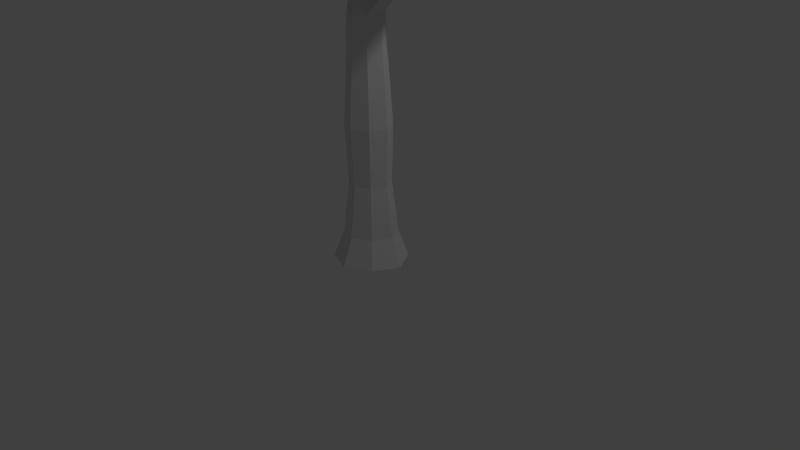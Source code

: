 # Source: tree3.blend  (saved by Blender 2.76.0; exported with 4.5.12 LTS)
import bpy
from mathutils import Matrix  # noqa: F401  (used for matrix-valued properties, if any)

bpy.ops.wm.read_factory_settings(use_empty=True)
scene = bpy.context.scene
scene.name = 'Scene'

# ---- collections
col_collection_1 = bpy.data.collections.new('Collection 1'); scene.collection.children.link(col_collection_1)

# ---- materials (node trees are filled in below, after node groups)
mat_material = bpy.data.materials.new('Material')
mat_material.alpha_threshold = 0.0
mat_material.use_transparent_shadow = False
mat_material.roughness = 0.5
mat_material.line_color = (0.0, 0.0, 0.0, 1.0)

# ---- material node trees

# ---- world
world_world = bpy.data.worlds.new('World'); scene.world = world_world
world_world.color = (0.05088, 0.05088, 0.05088)
world_world.use_sun_shadow = False
world_world.sun_shadow_jitter_overblur = 0.0
world_world.cycles.sampling_method = 'MANUAL'
world_world.cycles.sample_map_resolution = 256

# ---- cameras
cam_camera = bpy.data.cameras.new('Camera')
cam_camera.clip_end = 100.0
cam_camera.lens = 35.0
cam_camera.sensor_width = 32.0
cam_camera.sensor_height = 18.0
cam_camera.ortho_scale = 7.314
cam_camera.dof.focus_distance = 0.0
cam_camera.dof.aperture_fstop = 128.0

# ---- lights
light_lamp = bpy.data.lights.new('Lamp', 'POINT')
light_lamp.transmission_factor = 0.0
light_lamp.cutoff_distance = 30.0
light_lamp.energy = 100.0
light_lamp.shadow_buffer_clip_start = 1.001
light_lamp.shadow_soft_size = 0.1
light_lamp.shadow_maximum_resolution = 0.006
light_lamp.use_absolute_resolution = True
light_lamp.cycles.use_multiple_importance_sampling = False

# ---- meshes
me_cube_003 = bpy.data.meshes.new('Cube.003')
me_cube_003.from_pydata([(-0.8348, -3.464, 0.917), (-0.8348, -3.464, 2.255), (-0.8348, -2.126, 0.917), (-0.8348, -2.126, 2.255), (0.5033, -3.464, 0.917), (0.5033, -3.464, 2.255), (0.5033, -2.126, 0.917), (0.5033, -2.126, 2.255), (-0.9049, -3.534, 1.586), (-0.9049, -2.795, 2.325), (-0.9049, -2.055, 1.586), (-0.9049, -2.795, 0.8469), (-0.1658, -2.055, 2.325), (0.5734, -2.055, 1.586), (-0.1658, -2.055, 0.8469), (0.5734, -2.795, 2.325), (0.5734, -3.534, 1.586), (0.5734, -2.795, 0.8469), (-0.1658, -3.534, 2.325), (-0.1658, -3.534, 0.8469), (-0.1658, -2.795, 2.524), (-0.1658, -2.795, 0.6479), (-0.1658, -3.733, 1.586), (0.7725, -2.795, 1.586), (-0.1658, -1.856, 1.586), (-1.104, -2.795, 1.586), (-0.8881, -3.517, 1.994), (-0.8881, -2.387, 2.308), (-0.8881, -2.072, 1.179), (-0.8881, -3.202, 0.8637), (0.2417, -2.072, 2.308), (0.5566, -2.072, 1.179), (-0.5732, -2.072, 0.8637), (0.5566, -3.202, 2.308), (0.5566, -3.517, 1.179), (0.5566, -2.387, 0.8637), (-0.5732, -3.517, 2.308), (0.2417, -3.517, 0.8637), (-0.8881, -3.517, 1.179), (-0.8881, -3.202, 2.308), (-0.8881, -2.072, 1.994), (-0.8881, -2.387, 0.8637), (-0.5732, -2.072, 2.308), (0.5566, -2.072, 1.994), (0.2417, -2.072, 0.8637), (0.5566, -2.387, 2.308), (0.5566, -3.517, 1.994), (0.5566, -3.202, 0.8637), (0.2417, -3.517, 2.308), (-0.5732, -3.517, 0.8637), (-0.5885, -2.795, 2.482), (0.2569, -2.795, 2.482), (-0.1658, -3.217, 2.482), (-0.1658, -2.372, 2.482), (0.2569, -2.795, 0.6899), (-0.5885, -2.795, 0.6899), (-0.1658, -3.217, 0.6899), (-0.1658, -2.372, 0.6899), (-0.1658, -3.691, 1.163), (-0.1658, -3.691, 2.009), (0.2569, -3.691, 1.586), (-0.5885, -3.691, 1.586), (0.7304, -2.795, 1.163), (0.7304, -2.795, 2.009), (0.7304, -2.372, 1.586), (0.7304, -3.217, 1.586), (-0.1658, -1.898, 1.163), (-0.1658, -1.898, 2.009), (-0.5885, -1.898, 1.586), (0.2569, -1.898, 1.586), (-1.062, -2.795, 1.163), (-1.062, -2.795, 2.009), (-1.062, -3.217, 1.586), (-1.062, -2.372, 1.586), (-1.026, -2.376, 2.004), (-1.026, -3.213, 2.004), (-1.026, -3.213, 1.168), (0.2524, -1.935, 2.004), (-0.5839, -1.935, 2.004), (-0.5839, -1.935, 1.168), (0.6942, -3.213, 2.004), (0.6942, -2.376, 2.004), (0.6942, -2.376, 1.168), (-0.5839, -3.655, 2.004), (0.2524, -3.655, 2.004), (0.2524, -3.655, 1.168), (-0.5839, -2.376, 0.7261), (-0.5839, -3.213, 0.7261), (0.2524, -3.213, 0.7261), (0.2524, -2.376, 2.446), (0.2524, -3.213, 2.446), (-0.5839, -3.213, 2.446), (-0.5839, -2.376, 2.446), (0.2524, -2.376, 0.7261), (-0.5839, -3.655, 1.168), (0.6942, -3.213, 1.168), (0.2524, -1.935, 1.168), (-1.026, -2.376, 1.168), (-2.4, -4.438, -0.9339), (-2.4, -4.438, 0.4043), (-2.4, -3.1, -0.9339), (-2.4, -3.1, 0.4043), (-1.062, -4.438, -0.9339), (-1.062, -4.438, 0.4043), (-1.062, -3.1, -0.9339), (-1.062, -3.1, 0.4043), (-2.47, -4.508, -0.2648), (-2.47, -3.769, 0.4744), (-2.47, -3.029, -0.2648), (-2.47, -3.769, -1.004), (-1.731, -3.029, 0.4744), (-0.9921, -3.029, -0.2648), (-1.731, -3.029, -1.004), (-0.9921, -3.769, 0.4744), (-0.9921, -4.508, -0.2648), (-0.9921, -3.769, -1.004), (-1.731, -4.508, 0.4744), (-1.731, -4.508, -1.004), (-1.731, -3.769, 0.6734), (-1.731, -3.769, -1.203), (-1.731, -4.707, -0.2648), (-0.7931, -3.769, -0.2648), (-1.731, -2.83, -0.2648), (-2.67, -3.769, -0.2648), (-2.454, -4.491, 0.1426), (-2.454, -3.361, 0.4576), (-2.454, -3.046, -0.6723), (-2.454, -4.176, -0.9872), (-1.324, -3.046, 0.4576), (-1.009, -3.046, -0.6723), (-2.139, -3.046, -0.9872), (-1.009, -4.176, 0.4576), (-1.009, -4.491, -0.6723), (-1.009, -3.361, -0.9872), (-2.139, -4.491, 0.4576), (-1.324, -4.491, -0.9872), (-2.454, -4.491, -0.6723), (-2.454, -4.176, 0.4576), (-2.454, -3.046, 0.1426), (-2.454, -3.361, -0.9872), (-2.139, -3.046, 0.4576), (-1.009, -3.046, 0.1426), (-1.324, -3.046, -0.9872), (-1.009, -3.361, 0.4576), (-1.009, -4.491, 0.1426), (-1.009, -4.176, -0.9872), (-1.324, -4.491, 0.4576), (-2.139, -4.491, -0.9872), (-2.154, -3.769, 0.6314), (-1.309, -3.769, 0.6314), (-1.731, -4.191, 0.6314), (-1.731, -3.346, 0.6314), (-1.309, -3.769, -1.161), (-2.154, -3.769, -1.161), (-1.731, -4.191, -1.161), (-1.731, -3.346, -1.161), (-1.731, -4.665, -0.6875), (-1.731, -4.665, 0.1579), (-1.309, -4.665, -0.2648), (-2.154, -4.665, -0.2648), (-0.8351, -3.769, -0.6875), (-0.8351, -3.769, 0.1579), (-0.8351, -3.346, -0.2648), (-0.8351, -4.191, -0.2648), (-1.731, -2.872, -0.6875), (-1.731, -2.872, 0.1579), (-2.154, -2.872, -0.2648), (-1.309, -2.872, -0.2648), (-2.627, -3.769, -0.6875), (-2.627, -3.769, 0.1579), (-2.627, -4.191, -0.2648), (-2.627, -3.346, -0.2648), (-2.591, -3.35, 0.1534), (-2.591, -4.187, 0.1534), (-2.591, -4.187, -0.683), (-1.313, -2.909, 0.1534), (-2.149, -2.909, 0.1534), (-2.149, -2.909, -0.683), (-0.8713, -4.187, 0.1534), (-0.8713, -3.35, 0.1534), (-0.8713, -3.35, -0.683), (-2.149, -4.629, 0.1534), (-1.313, -4.629, 0.1534), (-1.313, -4.629, -0.683), (-2.149, -3.35, -1.125), (-2.149, -4.187, -1.125), (-1.313, -4.187, -1.125), (-1.313, -3.35, 0.5952), (-1.313, -4.187, 0.5952), (-2.149, -4.187, 0.5952), (-2.149, -3.35, 0.5952), (-1.313, -3.35, -1.125), (-2.149, -4.629, -0.683), (-0.8713, -4.187, -0.683), (-1.313, -2.909, -0.683), (-2.591, -3.35, -0.683)], [], [(97, 28, 2, 41), (96, 31, 6, 44), (95, 34, 4, 47), (94, 38, 0, 49), (93, 44, 6, 35), (92, 42, 3, 27), (91, 50, 9, 39), (90, 51, 20, 52), (89, 30, 12, 53), (88, 54, 17, 47), (87, 55, 21, 56), (86, 32, 14, 57), (85, 58, 19, 37), (84, 59, 22, 60), (83, 26, 8, 61), (82, 62, 17, 35), (81, 63, 23, 64), (80, 46, 16, 65), (79, 66, 14, 32), (78, 67, 24, 68), (77, 43, 13, 69), (76, 70, 11, 29), (75, 71, 25, 72), (74, 40, 10, 73), (71, 74, 73, 25), (9, 27, 74, 71), (27, 3, 40, 74), (26, 75, 72, 8), (1, 39, 75, 26), (39, 9, 71, 75), (38, 76, 29, 0), (8, 72, 76, 38), (72, 25, 70, 76), (67, 77, 69, 24), (12, 30, 77, 67), (30, 7, 43, 77), (40, 78, 68, 10), (3, 42, 78, 40), (42, 12, 67, 78), (28, 79, 32, 2), (10, 68, 79, 28), (68, 24, 66, 79), (63, 80, 65, 23), (15, 33, 80, 63), (33, 5, 46, 80), (43, 81, 64, 13), (7, 45, 81, 43), (45, 15, 63, 81), (31, 82, 35, 6), (13, 64, 82, 31), (64, 23, 62, 82), (59, 83, 61, 22), (18, 36, 83, 59), (36, 1, 26, 83), (46, 84, 60, 16), (5, 48, 84, 46), (48, 18, 59, 84), (34, 85, 37, 4), (16, 60, 85, 34), (60, 22, 58, 85), (55, 86, 57, 21), (11, 41, 86, 55), (41, 2, 32, 86), (49, 87, 56, 19), (0, 29, 87, 49), (29, 11, 55, 87), (37, 88, 47, 4), (19, 56, 88, 37), (56, 21, 54, 88), (51, 89, 53, 20), (15, 45, 89, 51), (45, 7, 30, 89), (48, 90, 52, 18), (5, 33, 90, 48), (33, 15, 51, 90), (36, 91, 39, 1), (18, 52, 91, 36), (52, 20, 50, 91), (50, 92, 27, 9), (20, 53, 92, 50), (53, 12, 42, 92), (54, 93, 35, 17), (21, 57, 93, 54), (57, 14, 44, 93), (58, 94, 49, 19), (22, 61, 94, 58), (61, 8, 38, 94), (62, 95, 47, 17), (23, 65, 95, 62), (65, 16, 34, 95), (66, 96, 44, 14), (24, 69, 96, 66), (69, 13, 31, 96), (70, 97, 41, 11), (25, 73, 97, 70), (73, 10, 28, 97), (195, 126, 100, 139), (194, 129, 104, 142), (193, 132, 102, 145), (192, 136, 98, 147), (191, 142, 104, 133), (190, 140, 101, 125), (189, 148, 107, 137), (188, 149, 118, 150), (187, 128, 110, 151), (186, 152, 115, 145), (185, 153, 119, 154), (184, 130, 112, 155), (183, 156, 117, 135), (182, 157, 120, 158), (181, 124, 106, 159), (180, 160, 115, 133), (179, 161, 121, 162), (178, 144, 114, 163), (177, 164, 112, 130), (176, 165, 122, 166), (175, 141, 111, 167), (174, 168, 109, 127), (173, 169, 123, 170), (172, 138, 108, 171), (169, 172, 171, 123), (107, 125, 172, 169), (125, 101, 138, 172), (124, 173, 170, 106), (99, 137, 173, 124), (137, 107, 169, 173), (136, 174, 127, 98), (106, 170, 174, 136), (170, 123, 168, 174), (165, 175, 167, 122), (110, 128, 175, 165), (128, 105, 141, 175), (138, 176, 166, 108), (101, 140, 176, 138), (140, 110, 165, 176), (126, 177, 130, 100), (108, 166, 177, 126), (166, 122, 164, 177), (161, 178, 163, 121), (113, 131, 178, 161), (131, 103, 144, 178), (141, 179, 162, 111), (105, 143, 179, 141), (143, 113, 161, 179), (129, 180, 133, 104), (111, 162, 180, 129), (162, 121, 160, 180), (157, 181, 159, 120), (116, 134, 181, 157), (134, 99, 124, 181), (144, 182, 158, 114), (103, 146, 182, 144), (146, 116, 157, 182), (132, 183, 135, 102), (114, 158, 183, 132), (158, 120, 156, 183), (153, 184, 155, 119), (109, 139, 184, 153), (139, 100, 130, 184), (147, 185, 154, 117), (98, 127, 185, 147), (127, 109, 153, 185), (135, 186, 145, 102), (117, 154, 186, 135), (154, 119, 152, 186), (149, 187, 151, 118), (113, 143, 187, 149), (143, 105, 128, 187), (146, 188, 150, 116), (103, 131, 188, 146), (131, 113, 149, 188), (134, 189, 137, 99), (116, 150, 189, 134), (150, 118, 148, 189), (148, 190, 125, 107), (118, 151, 190, 148), (151, 110, 140, 190), (152, 191, 133, 115), (119, 155, 191, 152), (155, 112, 142, 191), (156, 192, 147, 117), (120, 159, 192, 156), (159, 106, 136, 192), (160, 193, 145, 115), (121, 163, 193, 160), (163, 114, 132, 193), (164, 194, 142, 112), (122, 167, 194, 164), (167, 111, 129, 194), (168, 195, 139, 109), (123, 171, 195, 168), (171, 108, 126, 195)])
me_cube_003.use_remesh_preserve_volume = False
me_cube_003.use_remesh_preserve_attributes = False
me_cube_003.use_mirror_vertex_groups = False
me_cube_003.update()
me_cube_002 = bpy.data.meshes.new('Cube.002')
me_cube_002.from_pydata([(-1.311, -1.532, 4.807), (-1.273, -1.521, 5.725), (-1.898, -0.8217, 4.746), (-2.02, -0.6136, 5.549), (-0.6825, -0.8733, 4.853), (-0.6535, -0.8494, 5.769), (-1.234, -0.2076, 4.844), (-1.238, -0.2168, 5.677), (-1.302, -1.678, 5.126), (-1.657, -1.181, 5.678), (-2.017, -0.6382, 5.026), (-1.621, -1.253, 4.69), (-1.583, -0.3402, 5.573), (-1.178, -0.05224, 5.249), (-1.535, -0.4014, 4.702), (-0.8933, -0.4272, 5.743), (-0.5897, -0.7833, 5.265), (-0.8949, -0.4284, 4.851), (-0.9155, -1.271, 5.849), (-0.9885, -1.327, 4.739), (-1.233, -0.829, 6.028), (-1.299, -0.8864, 4.741), (-0.9188, -1.573, 5.018), (-0.7039, -0.1184, 5.307), (-1.538, 0.01402, 4.887), (-1.664, -1.44, 4.997), (-1.296, -1.636, 5.421), (-1.912, -0.8408, 5.578), (-1.956, -0.7637, 4.847), (-1.443, -1.428, 4.749), (-1.369, -0.284, 5.642), (-1.2, -0.1025, 4.999), (-1.751, -0.6199, 4.722), (-0.7359, -0.6437, 5.777), (-0.6191, -0.8281, 5.015), (-1.09, -0.295, 4.854), (-1.117, -1.432, 5.799), (-0.8037, -1.098, 4.779), (-1.307, -1.62, 4.927), (-1.401, -1.408, 5.756), (-2.07, -0.5581, 5.307), (-1.802, -1.035, 4.7), (-1.851, -0.4563, 5.559), (-1.203, -0.1105, 5.5), (-1.363, -0.2684, 4.753), (-1.09, -0.2957, 5.73), (-0.6091, -0.8186, 5.542), (-0.7511, -0.6558, 4.854), (-0.741, -1.048, 5.848), (-1.173, -1.462, 4.772), (-1.472, -1.005, 5.91), (-1.045, -0.6252, 5.921), (-1.019, -1.04, 6.079), (-1.473, -0.6261, 5.821), (-1.082, -0.6537, 4.771), (-1.486, -1.08, 4.687), (-1.122, -1.119, 4.725), (-1.452, -0.6538, 4.718), (-0.9323, -1.492, 4.831), (-0.9173, -1.481, 5.381), (-0.7182, -1.222, 5.118), (-1.115, -1.667, 5.08), (-0.7641, -0.2268, 5.05), (-0.7641, -0.2268, 5.554), (-0.9371, -0.04334, 5.302), (-0.5912, -0.4104, 5.302), (-1.534, -0.1511, 4.739), (-1.585, -0.09334, 5.231), (-1.848, -0.248, 4.952), (-1.325, 0.009196, 5.046), (-1.662, -1.38, 4.794), (-1.7, -1.338, 5.325), (-1.477, -1.611, 5.067), (-1.915, -1.103, 5.01), (-1.964, -0.9362, 5.297), (-1.467, -1.561, 5.385), (-1.479, -1.545, 4.866), (-1.355, -0.09199, 5.356), (-1.892, -0.2711, 5.259), (-1.792, -0.4117, 4.797), (-0.6393, -0.4941, 5.55), (-0.984, -0.1284, 5.55), (-0.984, -0.1284, 5.047), (-1.113, -1.604, 5.402), (-0.7146, -1.176, 5.483), (-0.7403, -1.198, 4.9), (-1.656, -0.8655, 4.692), (-1.308, -1.285, 4.72), (-0.9203, -0.8816, 4.762), (-1.253, -0.477, 5.814), (-0.8531, -0.8283, 5.982), (-1.225, -1.238, 5.974), (-1.725, -0.7131, 5.696), (-1.255, -0.4672, 4.76), (-1.126, -1.599, 4.883), (-0.6393, -0.4941, 5.047), (-1.349, -0.07669, 4.84), (-1.865, -1.115, 4.804), (1.26, -1.59, 6.25), (0.6555, -1.473, 6.83), (0.7624, -2.027, 5.716), (0.08451, -2.038, 6.086), (0.9197, -0.9244, 5.868), (0.3073, -0.8138, 6.438), (0.4217, -1.331, 5.399), (-0.1211, -1.262, 5.936), (1.142, -1.575, 6.55), (0.4122, -1.778, 6.559), (0.444, -2.085, 5.769), (1.112, -1.843, 5.977), (-0.03124, -1.601, 5.937), (0.06742, -1.222, 5.557), (0.5873, -1.644, 5.424), (0.02228, -0.9739, 6.132), (0.6075, -0.7912, 6.075), (0.6092, -1.054, 5.564), (0.4748, -1.103, 6.758), (1.229, -1.276, 6.084), (0.03014, -1.313, 6.567), (0.9026, -1.494, 5.78), (1.21, -1.222, 6.427), (0.1467, -0.7973, 5.657), (0.2058, -1.572, 5.267), (1.02, -1.88, 6.296), (0.9231, -1.537, 6.71), (0.2241, -1.969, 6.26), (0.6504, -2.063, 5.74), (1.212, -1.7, 6.138), (-0.07761, -1.393, 5.953), (0.2599, -1.271, 5.429), (0.6758, -1.868, 5.573), (0.16, -0.8587, 6.304), (0.7957, -0.8464, 5.944), (0.4929, -1.212, 5.469), (0.576, -1.313, 6.825), (1.089, -1.072, 5.964), (1.237, -1.589, 6.385), (0.5438, -1.571, 6.769), (0.2007, -2.096, 5.893), (0.9404, -1.975, 5.832), (0.006641, -1.861, 5.995), (-0.06561, -1.231, 5.754), (0.4988, -1.464, 5.376), (-0.08349, -1.135, 6.029), (0.4446, -0.7894, 6.274), (0.7723, -0.9559, 5.722), (0.3649, -0.914, 6.616), (1.261, -1.459, 6.186), (0.1797, -1.565, 6.598), (0.004019, -1.123, 6.371), (0.1627, -1.144, 6.747), (0.001347, -1.52, 6.29), (0.7727, -1.262, 5.654), (1.028, -1.696, 5.867), (1.086, -1.369, 5.931), (0.7479, -1.603, 5.605), (1.28, -1.24, 6.254), (0.9135, -1.176, 6.598), (0.9572, -0.9824, 6.267), (1.196, -1.408, 6.522), (0.3739, -0.8899, 5.562), (0.04204, -0.8453, 5.884), (0.06558, -0.9984, 5.594), (0.3503, -0.7368, 5.852), (0.407, -1.605, 5.282), (0.03918, -1.599, 5.556), (0.2769, -1.883, 5.47), (0.1386, -1.365, 5.381), (1.117, -1.888, 6.126), (0.735, -1.87, 6.436), (1.111, -1.729, 6.461), (0.7609, -2.059, 6.07), (0.4606, -2.055, 6.141), (0.8725, -1.684, 6.631), (1.202, -1.739, 6.289), (-0.006708, -1.379, 5.644), (0.08184, -1.899, 5.679), (0.4897, -1.869, 5.482), (0.232, -0.7703, 6.063), (-0.05169, -1.031, 5.807), (0.279, -1.075, 5.486), (0.9452, -1.369, 6.685), (0.6894, -0.9404, 6.469), (1.082, -1.018, 6.11), (0.8637, -1.82, 5.721), (1.163, -1.56, 6.03), (0.9465, -1.149, 5.806), (-0.05172, -1.3, 6.196), (0.1218, -0.9728, 6.552), (0.3225, -1.368, 6.803), (0.09751, -1.772, 6.257), (0.6356, -1.394, 5.516), (1.282, -1.426, 6.35), (0.5627, -0.8148, 5.742), (0.324, -1.417, 5.305), (0.9118, -2.034, 5.949), (1.938, -1.46, 5.064), (1.604, -1.746, 5.787), (1.311, -1.76, 4.574), (0.8383, -2.092, 5.086), (1.417, -0.8102, 5.166), (1.072, -1.099, 5.88), (0.812, -1.109, 4.743), (0.5222, -1.403, 5.39), (1.948, -1.597, 5.356), (1.302, -1.968, 5.497), (1.046, -1.914, 4.69), (1.718, -1.611, 4.767), (0.635, -1.679, 5.204), (0.5408, -1.168, 5.035), (1.001, -1.351, 4.567), (0.7049, -1.191, 5.641), (1.201, -0.8565, 5.497), (1.024, -0.8829, 4.951), (1.378, -1.438, 5.957), (1.816, -1.125, 5.084), (0.9143, -1.661, 5.84), (1.417, -1.28, 4.832), (1.93, -1.221, 5.399), (0.6152, -0.8138, 5.292), (0.584, -1.324, 4.59), (1.762, -1.796, 5.041), (1.807, -1.685, 5.575), (1.029, -2.065, 5.219), (1.221, -1.83, 4.612), (1.859, -1.525, 4.935), (0.5804, -1.514, 5.329), (0.6707, -1.11, 4.847), (1.161, -1.585, 4.557), (0.8886, -1.123, 5.794), (1.326, -0.8038, 5.304), (0.8942, -1.014, 4.835), (1.515, -1.623, 5.883), (1.623, -0.9349, 5.124), (1.97, -1.519, 5.184), (1.487, -1.836, 5.727), (0.8734, -2.036, 4.863), (1.515, -1.714, 4.638), (0.7156, -1.921, 5.118), (0.4983, -1.289, 5.236), (0.8852, -1.197, 4.638), (0.5818, -1.319, 5.514), (1.131, -0.9765, 5.714), (1.227, -0.8174, 5.077), (1.204, -1.243, 5.963), (1.902, -1.319, 5.073), (1.086, -1.856, 5.701), (0.796, -1.423, 5.775), (1.092, -1.55, 6.027), (0.797, -1.74, 5.523), (1.228, -1.06, 4.877), (1.584, -1.46, 4.77), (1.634, -1.183, 4.958), (1.216, -1.346, 4.685), (1.927, -1.148, 5.225), (1.722, -1.325, 5.654), (1.614, -1.011, 5.457), (1.971, -1.425, 5.394), (0.7936, -0.7986, 5.1), (0.6136, -0.9738, 5.49), (0.5342, -0.9866, 5.172), (0.8729, -0.7857, 5.418), (0.7767, -1.307, 4.524), (0.5482, -1.506, 4.868), (0.7567, -1.66, 4.589), (0.549, -1.204, 4.801), (1.785, -1.71, 4.868), (1.557, -1.916, 5.251), (1.898, -1.705, 5.22), (1.452, -1.93, 4.852), (1.205, -2.032, 5.006), (1.743, -1.796, 5.457), (1.914, -1.622, 5.045), (0.5216, -1.36, 5.057), (0.6628, -1.808, 4.816), (0.9547, -1.598, 4.539), (0.8514, -0.9303, 5.614), (0.5139, -1.13, 5.369), (0.6933, -0.9559, 4.98), (1.803, -1.521, 5.626), (1.445, -1.124, 5.728), (1.669, -0.9475, 5.272), (1.387, -1.553, 4.643), (1.76, -1.371, 4.927), (1.437, -0.9758, 5.001), (0.6916, -1.523, 5.565), (0.9619, -1.332, 5.958), (1.28, -1.728, 5.919), (0.8944, -1.923, 5.349), (1.06, -1.156, 4.744), (1.983, -1.35, 5.217), (1.031, -0.7557, 5.225), (0.6932, -1.172, 4.656), (1.54, -1.82, 4.717), (1.859, 0.9355, 4.972), (1.859, 0.4515, 5.769), (1.66, 0.1953, 4.431), (1.6, -0.4385, 4.997), (0.9404, 0.9646, 5.085), (0.9355, 0.4692, 5.872), (0.7573, 0.2439, 4.618), (0.7963, -0.2099, 5.331), (1.98, 0.8453, 5.295), (1.828, 0.03877, 5.449), (1.599, -0.1369, 4.56), (1.827, 0.6425, 4.644), (1.108, -0.3128, 5.126), (0.6125, -0.02561, 4.94), (1.096, 0.2288, 4.424), (0.7494, 0.09536, 5.608), (0.8249, 0.7509, 5.45), (0.7199, 0.5834, 4.847), (1.438, 0.4821, 5.957), (1.49, 1.073, 4.994), (1.293, -0.06588, 5.827), (1.335, 0.6278, 4.716), (1.652, 1.1, 5.341), (0.3691, 0.2905, 5.224), (0.7739, -0.101, 4.449), (2.014, 0.548, 4.947), (1.953, 0.6653, 5.536), (1.714, -0.2597, 5.143), (1.654, 0.07016, 4.473), (1.856, 0.8233, 4.83), (0.9312, -0.2407, 5.264), (0.6574, 0.1244, 4.733), (1.407, 0.1949, 4.413), (0.8239, 0.2981, 5.777), (0.8702, 0.8934, 5.237), (0.7367, 0.3808, 4.719), (1.692, 0.465, 5.875), (1.193, 1.048, 5.038), (1.931, 0.9202, 5.104), (1.851, 0.2883, 5.703), (1.579, -0.3693, 4.751), (1.768, 0.399, 4.503), (1.369, -0.4187, 5.032), (0.6835, -0.1481, 5.162), (0.8834, 0.2422, 4.502), (0.7683, -0.09938, 5.468), (0.875, 0.606, 5.688), (0.8105, 0.8004, 4.986), (1.151, 0.4763, 5.963), (1.715, 1.007, 4.982), (1.58, -0.06214, 5.675), (1.009, 0.005671, 5.755), (1.328, 0.1622, 6.034), (1.275, -0.2208, 5.478), (1.014, 0.6274, 4.766), (1.605, 0.6388, 4.648), (1.408, 0.8792, 4.856), (1.245, 0.4125, 4.554), (1.59, 1.15, 5.15), (1.59, 0.8518, 5.623), (1.25, 0.986, 5.405), (1.853, 0.988, 5.336), (0.4842, 0.4508, 5.011), (0.502, 0.1745, 5.442), (0.4559, 0.09874, 5.091), (0.5303, 0.5265, 5.362), (0.8977, 0.07273, 4.376), (0.9009, -0.2616, 4.755), (1.179, -0.1973, 4.448), (0.649, -0.04496, 4.682), (1.958, 0.6279, 4.755), (1.967, 0.2893, 5.179), (2.035, 0.7265, 5.144), (1.904, 0.1921, 4.739), (1.813, -0.08789, 4.908), (2.0, 0.5318, 5.405), (1.977, 0.7997, 4.951), (0.7597, -0.1795, 4.965), (1.237, -0.3825, 4.698), (1.269, 0.0131, 4.393), (0.636, 0.4049, 5.579), (0.5619, -0.02136, 5.308), (0.5441, 0.254, 4.879), (1.812, 0.7788, 5.592), (1.224, 0.7637, 5.704), (1.237, 1.078, 5.201), (1.541, 0.4073, 4.508), (1.656, 0.8502, 4.821), (1.093, 0.8626, 4.903), (1.018, -0.1535, 5.524), (1.052, 0.2095, 5.958), (1.611, 0.1923, 5.914), (1.499, -0.2707, 5.286), (0.9744, 0.4174, 4.619), (1.798, 1.052, 5.141), (0.6183, 0.6803, 5.15), (0.7255, 0.09882, 4.522), (1.875, 0.3444, 4.589), (1.001, 1.974, 5.168), (1.199, 1.281, 4.577), (0.08623, 1.995, 4.963), (0.01132, 1.376, 4.382), (0.747, 1.299, 5.748), (0.9285, 0.6058, 5.155), (-0.1009, 1.284, 5.521), (0.07637, 0.6831, 4.953), (1.196, 1.806, 4.923), (0.7067, 1.358, 4.416), (-0.07324, 1.767, 4.732), (0.583, 2.092, 5.093), (-0.006955, 0.9994, 4.746), (-0.1247, 0.8857, 5.325), (-0.1095, 1.637, 5.354), (0.4403, 0.5525, 5.104), (0.7991, 0.9075, 5.557), (0.2576, 1.203, 5.705), (1.182, 0.8836, 4.81), (0.9672, 1.757, 5.495), (0.6809, 0.7127, 4.569), (0.4341, 1.712, 5.379), (1.271, 1.633, 5.296), (0.1762, 0.6243, 5.609), (-0.4326, 1.308, 5.328), (0.7873, 1.979, 4.809), (1.224, 1.568, 4.738), (0.2671, 1.404, 4.384), (0.02845, 1.924, 4.867), (0.8339, 2.037, 5.138), (0.06336, 0.8092, 4.866), (-0.1434, 1.103, 5.467), (-0.02179, 1.84, 5.133), (0.7119, 0.5461, 5.14), (0.772, 1.127, 5.695), (0.04717, 1.242, 5.596), (1.213, 1.102, 4.66), (0.8667, 1.523, 5.657), (1.104, 1.927, 5.068), (1.044, 1.273, 4.491), (-0.1107, 1.552, 4.524), (0.3078, 2.078, 5.01), (-0.04009, 1.205, 4.535), (-0.03498, 0.7434, 5.123), (-0.1298, 1.446, 5.476), (0.2276, 0.6035, 5.003), (0.8769, 0.7332, 5.348), (0.5253, 1.232, 5.751), (1.074, 0.6877, 4.99), (0.9998, 1.894, 5.308), (0.6923, 1.008, 4.435), (0.5743, 0.5959, 4.826), (0.9787, 0.6616, 4.636), (0.3454, 0.895, 4.587), (0.3449, 1.466, 5.571), (0.4989, 1.941, 5.234), (0.7182, 1.74, 5.46), (0.1529, 1.701, 5.342), (1.156, 1.738, 5.433), (1.267, 1.324, 5.074), (1.086, 1.289, 5.458), (1.27, 1.736, 5.09), (0.1878, 0.8945, 5.714), (0.2914, 0.5271, 5.372), (-0.003847, 0.7157, 5.464), (0.483, 0.7059, 5.622), (-0.3183, 1.492, 5.391), (-0.2919, 1.133, 5.036), (-0.3436, 1.548, 4.999), (-0.2913, 1.082, 5.372), (0.6946, 2.098, 4.962), (0.7489, 1.711, 4.586), (1.041, 1.91, 4.854), (0.3754, 1.943, 4.702), (0.266, 1.682, 4.514), (1.068, 1.649, 4.659), (0.9422, 2.026, 5.005), (-0.1552, 0.9204, 5.116), (-0.2823, 1.358, 4.753), (-0.2066, 1.708, 5.103), (0.5829, 0.5905, 5.4), (0.09773, 0.6003, 5.242), (-0.005481, 0.9663, 5.582), (1.282, 1.471, 4.89), (1.123, 1.0, 5.225), (1.009, 1.449, 5.596), (0.2312, 1.927, 5.161), (0.7701, 1.92, 5.29), (0.6193, 1.495, 5.637), (0.3223, 0.7137, 4.785), (0.8564, 0.546, 4.873), (1.028, 0.9405, 4.512), (0.2717, 1.16, 4.47), (0.09619, 1.478, 5.5), (1.165, 1.853, 5.233), (0.4797, 0.9565, 5.74), (-0.2713, 1.286, 5.473), (0.3679, 2.072, 4.875), (0.0703, 0.4774, 4.737), (0.02724, 1.013, 5.622), (-0.6887, -0.1856, 5.0), (-0.9396, 0.1165, 5.86), (-0.714, 1.073, 4.443), (-0.771, 1.598, 5.331), (-1.426, 0.4768, 4.738), (-1.441, 0.9275, 5.562), (0.2233, 0.6697, 5.047), (-0.3286, 0.5849, 5.787), (-0.896, -0.1633, 5.343), (-0.2205, 0.08745, 4.793), (-1.277, 0.5398, 5.647), (-1.617, 0.7416, 5.108), (-1.184, 0.117, 4.762), (-1.229, 1.318, 5.438), (-0.834, 1.382, 4.8), (-1.2, 0.8308, 4.559), (-0.2823, 1.415, 5.551), (-0.1795, 0.7427, 4.495), (-0.7638, 1.168, 5.903), (-0.6552, 0.4063, 4.668), (0.08402, 0.9808, 4.731), (-1.576, 1.245, 4.906), (-1.657, 0.1849, 4.948), (-0.01666, 0.2266, 5.118), (0.1665, 0.8336, 5.334), (-0.692, 0.2558, 5.829), (-0.7533, -0.1918, 5.132), (-0.03714, 0.3081, 4.752), (-1.356, 0.7844, 5.599), (-1.552, 0.5873, 4.872), (-0.9247, -0.06887, 4.898), (-0.9972, 1.507, 5.385), (-0.7739, 1.22, 4.568), (-1.338, 0.6302, 4.669), (-0.08579, 1.202, 5.611), (-0.4513, 0.9295, 4.435), (0.1653, 0.5524, 4.853), (-0.09255, 0.8956, 5.723), (-0.9913, -0.06801, 5.649), (-0.4542, -0.101, 4.902), (-1.128, 0.2774, 5.779), (-1.558, 0.8579, 5.369), (-1.347, 0.305, 4.718), (-1.364, 1.107, 5.534), (-0.8015, 1.516, 5.083), (-0.9542, 0.9904, 4.483), (-0.5443, 1.57, 5.456), (-0.01737, 0.5884, 4.628), (-0.5461, 0.8808, 5.916), (-1.002, 1.28, 5.696), (-0.5424, 1.422, 5.836), (-0.9699, 0.8041, 5.83), (-0.9322, 0.6194, 4.581), (-0.4235, 0.2064, 4.717), (-0.4048, 0.5879, 4.555), (-0.9061, 0.2257, 4.73), (-0.0003989, 0.86, 4.555), (-0.03138, 1.174, 5.089), (-0.3275, 1.208, 4.722), (0.2009, 0.8283, 4.9), (-1.442, 1.053, 4.685), (-1.457, 1.328, 5.183), (-1.645, 1.007, 5.029), (-1.255, 1.374, 4.839), (-1.467, 0.1197, 4.799), (-1.544, 0.3338, 5.312), (-1.344, -0.06536, 5.179), (-1.671, 0.4821, 4.988), (-0.07778, 0.1133, 4.917), (-0.1387, 0.3621, 5.462), (0.1618, 0.4607, 5.084), (-0.3795, -0.03833, 5.269), (-0.5726, 0.05739, 5.579), (0.09466, 0.6406, 5.392), (0.09384, 0.345, 4.887), (-1.564, 0.6277, 5.31), (-1.324, 0.05988, 5.507), (-1.159, -0.08324, 4.996), (-1.165, 1.467, 5.109), (-1.554, 1.102, 5.298), (-1.538, 0.8279, 4.803), (0.1195, 1.001, 5.216), (-0.3907, 1.406, 5.08), (-0.3467, 1.065, 4.519), (-0.6537, 0.02609, 4.816), (-0.206, 0.4148, 4.651), (-0.6862, 0.7901, 4.483), (-1.152, 1.006, 5.704), (-0.7881, 1.516, 5.65), (-0.3025, 1.176, 5.843), (-0.8515, 0.4939, 5.844), (-1.13, 0.4289, 4.665), (0.1311, 0.7052, 4.711), (-1.149, 1.194, 4.613), (-1.566, 0.3518, 4.798), (-0.3633, -0.09993, 5.039)], [], [(97, 28, 2, 41), (96, 31, 6, 44), (95, 34, 4, 47), (94, 38, 0, 49), (93, 44, 6, 35), (92, 42, 3, 27), (91, 50, 9, 39), (90, 51, 20, 52), (89, 30, 12, 53), (88, 54, 17, 47), (87, 55, 21, 56), (86, 32, 14, 57), (85, 58, 19, 37), (84, 59, 22, 60), (83, 26, 8, 61), (82, 62, 17, 35), (81, 63, 23, 64), (80, 46, 16, 65), (79, 66, 14, 32), (78, 67, 24, 68), (77, 43, 13, 69), (76, 70, 11, 29), (75, 71, 25, 72), (74, 40, 10, 73), (71, 74, 73, 25), (9, 27, 74, 71), (27, 3, 40, 74), (26, 75, 72, 8), (1, 39, 75, 26), (39, 9, 71, 75), (38, 76, 29, 0), (8, 72, 76, 38), (72, 25, 70, 76), (67, 77, 69, 24), (12, 30, 77, 67), (30, 7, 43, 77), (40, 78, 68, 10), (3, 42, 78, 40), (42, 12, 67, 78), (28, 79, 32, 2), (10, 68, 79, 28), (68, 24, 66, 79), (63, 80, 65, 23), (15, 33, 80, 63), (33, 5, 46, 80), (43, 81, 64, 13), (7, 45, 81, 43), (45, 15, 63, 81), (31, 82, 35, 6), (13, 64, 82, 31), (64, 23, 62, 82), (59, 83, 61, 22), (18, 36, 83, 59), (36, 1, 26, 83), (46, 84, 60, 16), (5, 48, 84, 46), (48, 18, 59, 84), (34, 85, 37, 4), (16, 60, 85, 34), (60, 22, 58, 85), (55, 86, 57, 21), (11, 41, 86, 55), (41, 2, 32, 86), (49, 87, 56, 19), (0, 29, 87, 49), (29, 11, 55, 87), (37, 88, 47, 4), (19, 56, 88, 37), (56, 21, 54, 88), (51, 89, 53, 20), (15, 45, 89, 51), (45, 7, 30, 89), (48, 90, 52, 18), (5, 33, 90, 48), (33, 15, 51, 90), (36, 91, 39, 1), (18, 52, 91, 36), (52, 20, 50, 91), (50, 92, 27, 9), (20, 53, 92, 50), (53, 12, 42, 92), (54, 93, 35, 17), (21, 57, 93, 54), (57, 14, 44, 93), (58, 94, 49, 19), (22, 61, 94, 58), (61, 8, 38, 94), (62, 95, 47, 17), (23, 65, 95, 62), (65, 16, 34, 95), (66, 96, 44, 14), (24, 69, 96, 66), (69, 13, 31, 96), (70, 97, 41, 11), (25, 73, 97, 70), (73, 10, 28, 97), (195, 126, 100, 139), (194, 129, 104, 142), (193, 132, 102, 145), (192, 136, 98, 147), (191, 142, 104, 133), (190, 140, 101, 125), (189, 148, 107, 137), (188, 149, 118, 150), (187, 128, 110, 151), (186, 152, 115, 145), (185, 153, 119, 154), (184, 130, 112, 155), (183, 156, 117, 135), (182, 157, 120, 158), (181, 124, 106, 159), (180, 160, 115, 133), (179, 161, 121, 162), (178, 144, 114, 163), (177, 164, 112, 130), (176, 165, 122, 166), (175, 141, 111, 167), (174, 168, 109, 127), (173, 169, 123, 170), (172, 138, 108, 171), (169, 172, 171, 123), (107, 125, 172, 169), (125, 101, 138, 172), (124, 173, 170, 106), (99, 137, 173, 124), (137, 107, 169, 173), (136, 174, 127, 98), (106, 170, 174, 136), (170, 123, 168, 174), (165, 175, 167, 122), (110, 128, 175, 165), (128, 105, 141, 175), (138, 176, 166, 108), (101, 140, 176, 138), (140, 110, 165, 176), (126, 177, 130, 100), (108, 166, 177, 126), (166, 122, 164, 177), (161, 178, 163, 121), (113, 131, 178, 161), (131, 103, 144, 178), (141, 179, 162, 111), (105, 143, 179, 141), (143, 113, 161, 179), (129, 180, 133, 104), (111, 162, 180, 129), (162, 121, 160, 180), (157, 181, 159, 120), (116, 134, 181, 157), (134, 99, 124, 181), (144, 182, 158, 114), (103, 146, 182, 144), (146, 116, 157, 182), (132, 183, 135, 102), (114, 158, 183, 132), (158, 120, 156, 183), (153, 184, 155, 119), (109, 139, 184, 153), (139, 100, 130, 184), (147, 185, 154, 117), (98, 127, 185, 147), (127, 109, 153, 185), (135, 186, 145, 102), (117, 154, 186, 135), (154, 119, 152, 186), (149, 187, 151, 118), (113, 143, 187, 149), (143, 105, 128, 187), (146, 188, 150, 116), (103, 131, 188, 146), (131, 113, 149, 188), (134, 189, 137, 99), (116, 150, 189, 134), (150, 118, 148, 189), (148, 190, 125, 107), (118, 151, 190, 148), (151, 110, 140, 190), (152, 191, 133, 115), (119, 155, 191, 152), (155, 112, 142, 191), (156, 192, 147, 117), (120, 159, 192, 156), (159, 106, 136, 192), (160, 193, 145, 115), (121, 163, 193, 160), (163, 114, 132, 193), (164, 194, 142, 112), (122, 167, 194, 164), (167, 111, 129, 194), (168, 195, 139, 109), (123, 171, 195, 168), (171, 108, 126, 195), (293, 224, 198, 237), (292, 227, 202, 240), (291, 230, 200, 243), (290, 234, 196, 245), (289, 240, 202, 231), (288, 238, 199, 223), (287, 246, 205, 235), (286, 247, 216, 248), (285, 226, 208, 249), (284, 250, 213, 243), (283, 251, 217, 252), (282, 228, 210, 253), (281, 254, 215, 233), (280, 255, 218, 256), (279, 222, 204, 257), (278, 258, 213, 231), (277, 259, 219, 260), (276, 242, 212, 261), (275, 262, 210, 228), (274, 263, 220, 264), (273, 239, 209, 265), (272, 266, 207, 225), (271, 267, 221, 268), (270, 236, 206, 269), (267, 270, 269, 221), (205, 223, 270, 267), (223, 199, 236, 270), (222, 271, 268, 204), (197, 235, 271, 222), (235, 205, 267, 271), (234, 272, 225, 196), (204, 268, 272, 234), (268, 221, 266, 272), (263, 273, 265, 220), (208, 226, 273, 263), (226, 203, 239, 273), (236, 274, 264, 206), (199, 238, 274, 236), (238, 208, 263, 274), (224, 275, 228, 198), (206, 264, 275, 224), (264, 220, 262, 275), (259, 276, 261, 219), (211, 229, 276, 259), (229, 201, 242, 276), (239, 277, 260, 209), (203, 241, 277, 239), (241, 211, 259, 277), (227, 278, 231, 202), (209, 260, 278, 227), (260, 219, 258, 278), (255, 279, 257, 218), (214, 232, 279, 255), (232, 197, 222, 279), (242, 280, 256, 212), (201, 244, 280, 242), (244, 214, 255, 280), (230, 281, 233, 200), (212, 256, 281, 230), (256, 218, 254, 281), (251, 282, 253, 217), (207, 237, 282, 251), (237, 198, 228, 282), (245, 283, 252, 215), (196, 225, 283, 245), (225, 207, 251, 283), (233, 284, 243, 200), (215, 252, 284, 233), (252, 217, 250, 284), (247, 285, 249, 216), (211, 241, 285, 247), (241, 203, 226, 285), (244, 286, 248, 214), (201, 229, 286, 244), (229, 211, 247, 286), (232, 287, 235, 197), (214, 248, 287, 232), (248, 216, 246, 287), (246, 288, 223, 205), (216, 249, 288, 246), (249, 208, 238, 288), (250, 289, 231, 213), (217, 253, 289, 250), (253, 210, 240, 289), (254, 290, 245, 215), (218, 257, 290, 254), (257, 204, 234, 290), (258, 291, 243, 213), (219, 261, 291, 258), (261, 212, 230, 291), (262, 292, 240, 210), (220, 265, 292, 262), (265, 209, 227, 292), (266, 293, 237, 207), (221, 269, 293, 266), (269, 206, 224, 293), (391, 322, 296, 335), (390, 325, 300, 338), (389, 328, 298, 341), (388, 332, 294, 343), (387, 338, 300, 329), (386, 336, 297, 321), (385, 344, 303, 333), (384, 345, 314, 346), (383, 324, 306, 347), (382, 348, 311, 341), (381, 349, 315, 350), (380, 326, 308, 351), (379, 352, 313, 331), (378, 353, 316, 354), (377, 320, 302, 355), (376, 356, 311, 329), (375, 357, 317, 358), (374, 340, 310, 359), (373, 360, 308, 326), (372, 361, 318, 362), (371, 337, 307, 363), (370, 364, 305, 323), (369, 365, 319, 366), (368, 334, 304, 367), (365, 368, 367, 319), (303, 321, 368, 365), (321, 297, 334, 368), (320, 369, 366, 302), (295, 333, 369, 320), (333, 303, 365, 369), (332, 370, 323, 294), (302, 366, 370, 332), (366, 319, 364, 370), (361, 371, 363, 318), (306, 324, 371, 361), (324, 301, 337, 371), (334, 372, 362, 304), (297, 336, 372, 334), (336, 306, 361, 372), (322, 373, 326, 296), (304, 362, 373, 322), (362, 318, 360, 373), (357, 374, 359, 317), (309, 327, 374, 357), (327, 299, 340, 374), (337, 375, 358, 307), (301, 339, 375, 337), (339, 309, 357, 375), (325, 376, 329, 300), (307, 358, 376, 325), (358, 317, 356, 376), (353, 377, 355, 316), (312, 330, 377, 353), (330, 295, 320, 377), (340, 378, 354, 310), (299, 342, 378, 340), (342, 312, 353, 378), (328, 379, 331, 298), (310, 354, 379, 328), (354, 316, 352, 379), (349, 380, 351, 315), (305, 335, 380, 349), (335, 296, 326, 380), (343, 381, 350, 313), (294, 323, 381, 343), (323, 305, 349, 381), (331, 382, 341, 298), (313, 350, 382, 331), (350, 315, 348, 382), (345, 383, 347, 314), (309, 339, 383, 345), (339, 301, 324, 383), (342, 384, 346, 312), (299, 327, 384, 342), (327, 309, 345, 384), (330, 385, 333, 295), (312, 346, 385, 330), (346, 314, 344, 385), (344, 386, 321, 303), (314, 347, 386, 344), (347, 306, 336, 386), (348, 387, 329, 311), (315, 351, 387, 348), (351, 308, 338, 387), (352, 388, 343, 313), (316, 355, 388, 352), (355, 302, 332, 388), (356, 389, 341, 311), (317, 359, 389, 356), (359, 310, 328, 389), (360, 390, 338, 308), (318, 363, 390, 360), (363, 307, 325, 390), (364, 391, 335, 305), (319, 367, 391, 364), (367, 304, 322, 391), (489, 420, 394, 433), (488, 423, 398, 436), (487, 426, 396, 439), (486, 430, 392, 441), (485, 436, 398, 427), (484, 434, 395, 419), (483, 442, 401, 431), (482, 443, 412, 444), (481, 422, 404, 445), (480, 446, 409, 439), (479, 447, 413, 448), (478, 424, 406, 449), (477, 450, 411, 429), (476, 451, 414, 452), (475, 418, 400, 453), (474, 454, 409, 427), (473, 455, 415, 456), (472, 438, 408, 457), (471, 458, 406, 424), (470, 459, 416, 460), (469, 435, 405, 461), (468, 462, 403, 421), (467, 463, 417, 464), (466, 432, 402, 465), (463, 466, 465, 417), (401, 419, 466, 463), (419, 395, 432, 466), (418, 467, 464, 400), (393, 431, 467, 418), (431, 401, 463, 467), (430, 468, 421, 392), (400, 464, 468, 430), (464, 417, 462, 468), (459, 469, 461, 416), (404, 422, 469, 459), (422, 399, 435, 469), (432, 470, 460, 402), (395, 434, 470, 432), (434, 404, 459, 470), (420, 471, 424, 394), (402, 460, 471, 420), (460, 416, 458, 471), (455, 472, 457, 415), (407, 425, 472, 455), (425, 397, 438, 472), (435, 473, 456, 405), (399, 437, 473, 435), (437, 407, 455, 473), (423, 474, 427, 398), (405, 456, 474, 423), (456, 415, 454, 474), (451, 475, 453, 414), (410, 428, 475, 451), (428, 393, 418, 475), (438, 476, 452, 408), (397, 440, 476, 438), (440, 410, 451, 476), (426, 477, 429, 396), (408, 452, 477, 426), (452, 414, 450, 477), (447, 478, 449, 413), (403, 433, 478, 447), (433, 394, 424, 478), (441, 479, 448, 411), (392, 421, 479, 441), (421, 403, 447, 479), (429, 480, 439, 396), (411, 448, 480, 429), (448, 413, 446, 480), (443, 481, 445, 412), (407, 437, 481, 443), (437, 399, 422, 481), (440, 482, 444, 410), (397, 425, 482, 440), (425, 407, 443, 482), (428, 483, 431, 393), (410, 444, 483, 428), (444, 412, 442, 483), (442, 484, 419, 401), (412, 445, 484, 442), (445, 404, 434, 484), (446, 485, 427, 409), (413, 449, 485, 446), (449, 406, 436, 485), (450, 486, 441, 411), (414, 453, 486, 450), (453, 400, 430, 486), (454, 487, 439, 409), (415, 457, 487, 454), (457, 408, 426, 487), (458, 488, 436, 406), (416, 461, 488, 458), (461, 405, 423, 488), (462, 489, 433, 403), (417, 465, 489, 462), (465, 402, 420, 489), (587, 518, 492, 531), (586, 521, 496, 534), (585, 524, 494, 537), (584, 528, 490, 539), (583, 534, 496, 525), (582, 532, 493, 517), (581, 540, 499, 529), (580, 541, 510, 542), (579, 520, 502, 543), (578, 544, 507, 537), (577, 545, 511, 546), (576, 522, 504, 547), (575, 548, 509, 527), (574, 549, 512, 550), (573, 516, 498, 551), (572, 552, 507, 525), (571, 553, 513, 554), (570, 536, 506, 555), (569, 556, 504, 522), (568, 557, 514, 558), (567, 533, 503, 559), (566, 560, 501, 519), (565, 561, 515, 562), (564, 530, 500, 563), (561, 564, 563, 515), (499, 517, 564, 561), (517, 493, 530, 564), (516, 565, 562, 498), (491, 529, 565, 516), (529, 499, 561, 565), (528, 566, 519, 490), (498, 562, 566, 528), (562, 515, 560, 566), (557, 567, 559, 514), (502, 520, 567, 557), (520, 497, 533, 567), (530, 568, 558, 500), (493, 532, 568, 530), (532, 502, 557, 568), (518, 569, 522, 492), (500, 558, 569, 518), (558, 514, 556, 569), (553, 570, 555, 513), (505, 523, 570, 553), (523, 495, 536, 570), (533, 571, 554, 503), (497, 535, 571, 533), (535, 505, 553, 571), (521, 572, 525, 496), (503, 554, 572, 521), (554, 513, 552, 572), (549, 573, 551, 512), (508, 526, 573, 549), (526, 491, 516, 573), (536, 574, 550, 506), (495, 538, 574, 536), (538, 508, 549, 574), (524, 575, 527, 494), (506, 550, 575, 524), (550, 512, 548, 575), (545, 576, 547, 511), (501, 531, 576, 545), (531, 492, 522, 576), (539, 577, 546, 509), (490, 519, 577, 539), (519, 501, 545, 577), (527, 578, 537, 494), (509, 546, 578, 527), (546, 511, 544, 578), (541, 579, 543, 510), (505, 535, 579, 541), (535, 497, 520, 579), (538, 580, 542, 508), (495, 523, 580, 538), (523, 505, 541, 580), (526, 581, 529, 491), (508, 542, 581, 526), (542, 510, 540, 581), (540, 582, 517, 499), (510, 543, 582, 540), (543, 502, 532, 582), (544, 583, 525, 507), (511, 547, 583, 544), (547, 504, 534, 583), (548, 584, 539, 509), (512, 551, 584, 548), (551, 498, 528, 584), (552, 585, 537, 507), (513, 555, 585, 552), (555, 506, 524, 585), (556, 586, 534, 504), (514, 559, 586, 556), (559, 503, 521, 586), (560, 587, 531, 501), (515, 563, 587, 560), (563, 500, 518, 587)])
me_cube_002.use_remesh_preserve_volume = False
me_cube_002.use_remesh_preserve_attributes = False
me_cube_002.use_mirror_vertex_groups = False
me_cube_002.update()
me_cube_001 = bpy.data.meshes.new('Cube.001')
me_cube_001.from_pydata([(-2.35, -0.07222, 3.676), (-2.306, -0.09493, 4.844), (-2.274, 1.098, 3.598), (-2.205, 1.397, 4.62), (-1.193, -0.01016, 3.735), (-1.146, -0.01333, 4.899), (-1.123, 1.088, 3.723), (-1.134, 1.082, 4.783), (-2.469, -0.2139, 4.082), (-2.365, 0.5553, 4.784), (-2.224, 1.372, 3.955), (-2.394, 0.4581, 3.527), (-1.562, 1.269, 4.65), (-0.9352, 1.182, 4.238), (-1.571, 1.171, 3.542), (-0.9992, 0.5869, 4.866), (-1.029, -0.007863, 4.259), (-1.002, 0.5872, 3.732), (-1.756, -0.1748, 5.002), (-1.873, -0.1636, 3.59), (-1.664, 0.5112, 5.23), (-1.775, 0.5154, 3.591), (-2.023, -0.4521, 3.944), (-0.5543, 0.7075, 4.312), (-1.211, 1.558, 3.778), (-2.596, 0.3219, 3.918), (-2.426, -0.1807, 4.457), (-2.303, 1.093, 4.658), (-2.277, 1.202, 3.726), (-2.381, 0.1401, 3.602), (-1.315, 1.134, 4.739), (-0.9994, 1.155, 3.92), (-1.962, 1.157, 3.568), (-1.042, 0.249, 4.91), (-1.095, -0.02367, 3.94), (-1.066, 0.8811, 3.736), (-2.083, -0.1489, 4.938), (-1.501, -0.1121, 3.64), (-2.424, -0.1568, 3.828), (-2.326, 0.1218, 4.883), (-2.203, 1.492, 4.313), (-2.371, 0.8179, 3.54), (-1.911, 1.395, 4.633), (-1.009, 1.15, 4.558), (-1.295, 1.143, 3.607), (-1.067, 0.8807, 4.851), (-1.078, -0.02358, 4.611), (-1.067, 0.2512, 3.736), (-1.4, -0.1208, 5.0), (-2.161, -0.1266, 3.631), (-2.04, 0.5566, 5.079), (-1.312, 0.5359, 5.093), (-1.65, 0.129, 5.295), (-1.709, 0.9086, 4.966), (-1.371, 0.5415, 3.63), (-2.118, 0.5001, 3.524), (-1.815, 0.1464, 3.571), (-1.714, 0.8648, 3.562), (-1.965, -0.3654, 3.706), (-1.941, -0.3677, 4.407), (-1.531, -0.3018, 4.072), (-2.287, -0.3678, 4.024), (-0.7047, 0.6596, 3.985), (-0.7047, 0.6596, 4.627), (-0.7047, 0.9805, 4.306), (-0.7047, 0.3388, 4.306), (-1.352, 1.402, 3.589), (-1.348, 1.5, 4.215), (-1.726, 1.586, 3.86), (-1.018, 1.367, 3.98), (-2.543, 0.3758, 3.66), (-2.541, 0.4476, 4.335), (-2.573, 0.0001528, 4.007), (-2.535, 0.8531, 3.934), (-2.435, 1.05, 4.299), (-2.519, 0.03755, 4.411), (-2.517, 0.06251, 3.751), (-1.134, 1.3, 4.374), (-1.788, 1.603, 4.251), (-1.818, 1.386, 3.664), (-0.8224, 0.3032, 4.621), (-0.8224, 0.9426, 4.621), (-0.8224, 0.9426, 3.981), (-2.23, -0.3111, 4.433), (-1.487, -0.2625, 4.535), (-1.53, -0.26, 3.794), (-2.088, 0.847, 3.53), (-2.131, 0.1546, 3.565), (-1.421, 0.1896, 3.619), (-1.376, 0.8547, 4.957), (-1.312, 0.1804, 5.171), (-2.014, 0.1252, 5.161), (-2.019, 1.048, 4.807), (-1.369, 0.8658, 3.616), (-2.237, -0.2954, 3.772), (-0.8224, 0.3032, 3.981), (-1.115, 1.309, 3.718), (-2.499, 0.7982, 3.673), (-0.02047, -2.369, 5.512), (-0.4782, -1.734, 6.25), (-0.8627, -2.34, 4.832), (-1.499, -1.758, 5.303), (0.2456, -1.456, 5.026), (-0.2249, -0.8189, 5.751), (-0.5703, -1.398, 4.429), (-1.013, -0.8599, 5.113), (-0.1163, -2.252, 5.894), (-0.9691, -1.803, 5.905), (-1.207, -2.115, 4.9), (-0.3775, -2.474, 5.165), (-1.226, -1.253, 5.114), (-0.8035, -0.9878, 4.63), (-0.69, -1.832, 4.461), (-0.6285, -0.7184, 5.361), (0.07276, -1.06, 5.29), (-0.1553, -1.305, 4.639), (-0.3224, -1.233, 6.158), (0.2253, -2.051, 5.301), (-0.917, -1.039, 5.915), (-0.2675, -1.969, 4.914), (0.2543, -1.985, 5.738), (-0.3592, -0.6636, 4.757), (-0.9801, -1.432, 4.261), (-0.4959, -2.428, 5.57), (-0.2859, -2.026, 6.098), (-1.31, -1.816, 5.524), (-0.9973, -2.275, 4.863), (-0.1613, -2.429, 5.369), (-1.087, -1.02, 5.135), (-0.6682, -1.201, 4.468), (-0.804, -2.117, 4.651), (-0.4004, -0.7319, 5.58), (0.1989, -1.275, 5.122), (-0.4008, -1.35, 4.518), (-0.4114, -1.515, 6.243), (0.2733, -1.741, 5.149), (-0.04074, -2.348, 5.683), (-0.6668, -1.726, 6.173), (-1.443, -1.913, 5.057), (-0.6521, -2.447, 4.98), (-1.417, -1.526, 5.188), (-0.9343, -0.8798, 4.881), (-0.6152, -1.588, 4.399), (-0.867, -0.7752, 5.23), (-0.07638, -0.9161, 5.543), (0.08167, -1.356, 4.84), (-0.259, -0.9619, 5.978), (0.09521, -2.249, 5.431), (-0.9983, -1.403, 5.955), (-0.7759, -0.8409, 5.665), (-0.6467, -0.9981, 6.145), (-1.124, -1.206, 5.563), (-0.1854, -1.64, 4.753), (-0.3277, -2.265, 5.024), (0.01221, -2.013, 5.106), (-0.5054, -1.934, 4.691), (0.3042, -2.062, 5.517), (0.02036, -1.683, 5.955), (0.2298, -1.542, 5.533), (0.07923, -2.145, 5.858), (-0.2297, -0.9475, 4.637), (-0.498, -0.6166, 5.046), (-0.6098, -0.7789, 4.678), (-0.1178, -0.7851, 5.005), (-0.8226, -1.638, 4.28), (-1.158, -1.312, 4.629), (-1.186, -1.782, 4.519), (-0.8619, -1.182, 4.406), (-0.4134, -2.52, 5.355), (-0.7504, -2.17, 5.749), (-0.2793, -2.368, 5.781), (-0.892, -2.368, 5.283), (-1.166, -2.102, 5.373), (-0.4613, -2.118, 5.997), (-0.2037, -2.457, 5.562), (-1.009, -1.069, 4.741), (-1.381, -1.627, 4.786), (-0.9774, -1.956, 4.534), (-0.2566, -0.7129, 5.274), (-0.7468, -0.7067, 4.948), (-0.4795, -1.036, 4.54), (-0.1185, -1.889, 6.066), (0.01841, -1.27, 5.791), (0.3141, -1.685, 5.334), (-0.5876, -2.236, 4.839), (-0.0839, -2.257, 5.232), (0.07445, -1.687, 4.947), (-0.9819, -0.9561, 5.443), (-0.5354, -0.8042, 5.896), (-0.6942, -1.345, 6.216), (-1.255, -1.523, 5.521), (-0.4276, -1.643, 4.578), (0.1434, -2.236, 5.639), (0.01073, -1.043, 4.866), (-0.7361, -1.392, 4.309), (-0.7297, -2.476, 5.129), (0.7208, -2.841, 4.003), (0.1629, -2.814, 4.923), (-0.1214, -2.571, 3.379), (-0.8487, -2.466, 4.031), (0.8055, -1.784, 4.133), (0.2346, -1.75, 5.041), (-0.01507, -1.533, 3.595), (-0.5404, -1.552, 4.417), (0.61, -2.976, 4.375), (-0.3112, -2.756, 4.554), (-0.501, -2.482, 3.527), (0.3848, -2.788, 3.625), (-0.6764, -1.906, 4.181), (-0.3177, -1.351, 3.966), (-0.05143, -1.922, 3.37), (-0.1859, -1.515, 4.737), (0.5656, -1.639, 4.554), (0.3783, -1.508, 3.859), (0.2215, -2.331, 5.139), (0.9, -2.424, 4.028), (-0.402, -2.133, 4.99), (0.3953, -2.219, 3.708), (0.9223, -2.612, 4.429), (0.06023, -1.088, 4.293), (-0.4136, -1.532, 3.399), (0.2655, -2.998, 3.974), (0.4041, -2.935, 4.653), (-0.6489, -2.607, 4.2), (-0.2653, -2.557, 3.427), (0.5916, -2.832, 3.839), (-0.5834, -1.706, 4.34), (-0.1472, -1.411, 3.727), (-0.1078, -2.278, 3.358), (0.04371, -1.612, 4.932), (0.7273, -1.699, 4.308), (0.1438, -1.516, 3.711), (0.1878, -2.622, 5.045), (0.8874, -2.079, 4.079), (0.6992, -2.923, 4.155), (-0.02479, -2.795, 4.846), (-0.7677, -2.445, 3.747), (0.1074, -2.706, 3.461), (-0.813, -2.2, 4.072), (-0.4629, -1.426, 4.222), (-0.02406, -1.678, 3.461), (-0.4114, -1.526, 4.575), (0.3958, -1.688, 4.829), (0.6234, -1.625, 4.019), (0.2309, -2.0, 5.147), (0.8109, -2.678, 4.014), (-0.4137, -2.463, 4.814), (-0.3037, -1.809, 4.907), (-0.141, -2.185, 5.228), (-0.5797, -2.104, 4.587), (0.4127, -1.85, 3.765), (0.3929, -2.532, 3.629), (0.681, -2.318, 3.868), (0.1521, -2.104, 3.521), (0.9827, -2.542, 4.208), (0.6393, -2.527, 4.754), (0.813, -2.141, 4.503), (0.7817, -2.837, 4.423), (0.2386, -1.229, 4.048), (-0.08092, -1.234, 4.545), (-0.1656, -1.177, 4.14), (0.3234, -1.287, 4.453), (-0.2202, -1.685, 3.315), (-0.6058, -1.67, 3.753), (-0.5472, -1.994, 3.399), (-0.342, -1.392, 3.668), (0.3606, -2.938, 3.753), (-0.03019, -2.93, 4.241), (0.47, -3.033, 4.202), (-0.1388, -2.852, 3.733), (-0.4564, -2.731, 3.929), (0.2475, -2.981, 4.502), (0.5577, -2.969, 3.979), (-0.5033, -1.512, 3.994), (-0.7638, -2.05, 3.687), (-0.3097, -2.11, 3.335), (0.1773, -1.402, 4.703), (-0.31, -1.292, 4.391), (0.00845, -1.287, 3.896), (0.5427, -2.778, 4.718), (0.5581, -2.099, 4.847), (0.9197, -2.131, 4.267), (0.1296, -2.446, 3.467), (0.6338, -2.603, 3.828), (0.6793, -1.954, 3.923), (-0.4878, -1.811, 4.64), (-0.07119, -1.87, 5.14), (-0.1221, -2.514, 5.09), (-0.6496, -2.359, 4.365), (0.1728, -1.792, 3.596), (0.8587, -2.778, 4.198), (0.4957, -1.397, 4.208), (-0.1806, -1.488, 3.484), (0.03856, -2.826, 3.561), (2.738, -0.5531, 3.886), (2.316, -1.001, 4.9), (1.909, -1.065, 3.198), (1.299, -1.6, 3.917), (1.913, 0.2752, 4.029), (1.476, -0.1792, 5.031), (1.115, -0.2323, 3.436), (0.755, -0.6865, 4.343), (2.772, -0.7428, 4.296), (1.928, -1.357, 4.493), (1.562, -1.32, 3.361), (2.454, -0.7971, 3.469), (0.9538, -1.054, 4.082), (0.7456, -0.3555, 3.846), (1.415, -0.542, 3.188), (0.9779, -0.3629, 4.696), (1.62, 0.1782, 4.494), (1.376, 0.1147, 3.727), (1.953, -0.6062, 5.139), (2.517, -0.1042, 3.914), (1.341, -0.9867, 4.974), (1.984, -0.3806, 3.561), (2.691, -0.2201, 4.355), (0.796, 0.1497, 4.206), (0.8292, -0.5661, 3.22), (2.544, -1.047, 3.854), (2.59, -0.8857, 4.603), (1.561, -1.533, 4.103), (1.794, -1.176, 3.251), (2.638, -0.655, 3.705), (0.853, -0.8327, 4.257), (0.9182, -0.2557, 3.581), (1.673, -0.8443, 3.174), (1.224, -0.2402, 4.91), (1.786, 0.2705, 4.223), (1.215, -0.08761, 3.564), (2.173, -0.8431, 5.035), (2.22, 0.1323, 3.97), (2.792, -0.6301, 4.054), (2.166, -1.145, 4.815), (1.34, -1.517, 3.604), (2.186, -0.9708, 3.289), (1.103, -1.379, 3.962), (0.7045, -0.5308, 4.128), (1.23, -0.3439, 3.288), (0.8255, -0.5598, 4.517), (1.54, 0.0003229, 4.797), (1.65, 0.2365, 3.904), (1.683, -0.3609, 5.147), (2.667, -0.3614, 3.898), (1.609, -1.233, 4.78), (1.14, -0.6724, 4.883), (1.572, -0.8057, 5.237), (1.189, -1.115, 4.53), (1.687, -0.1011, 3.623), (2.244, -0.6064, 3.474), (2.272, -0.212, 3.738), (1.714, -0.502, 3.354), (2.676, -0.1199, 4.112), (2.417, -0.3964, 4.714), (2.218, 0.02515, 4.437), (2.779, -0.4994, 4.349), (1.043, 0.1977, 3.936), (0.8179, -0.07376, 4.484), (0.7091, -0.1036, 4.037), (1.151, 0.2275, 4.383), (1.095, -0.5133, 3.128), (0.8067, -0.8257, 3.61), (1.121, -1.009, 3.22), (0.7625, -0.4052, 3.517), (2.562, -0.9247, 3.61), (2.275, -1.246, 4.149), (2.719, -0.9008, 4.105), (2.132, -1.281, 3.589), (1.802, -1.461, 3.805), (2.517, -1.05, 4.436), (2.729, -0.7817, 3.859), (0.7476, -0.6264, 3.876), (1.012, -1.231, 3.538), (1.388, -0.8929, 3.149), (1.143, 0.02265, 4.658), (0.7024, -0.3073, 4.314), (0.9263, -0.03687, 3.768), (2.558, -0.6577, 4.674), (2.0, -0.1581, 4.817), (2.287, 0.1217, 4.177), (1.984, -0.7654, 3.295), (2.477, -0.4556, 3.693), (1.966, 0.04721, 3.798), (1.009, -0.8277, 4.588), (1.358, -0.5212, 5.14), (1.861, -1.025, 5.085), (1.352, -1.356, 4.285), (1.467, -0.2611, 3.437), (2.784, -0.3924, 4.101), (1.367, 0.2931, 4.112), (0.9588, -0.3388, 3.313), (2.237, -1.114, 3.399), (2.851, 1.157, 4.135), (2.429, 0.3431, 3.383), (2.021, 1.974, 3.874), (1.412, 1.467, 3.135), (2.026, 0.7535, 4.873), (1.589, -0.04661, 4.118), (1.228, 1.479, 4.585), (0.8677, 0.7687, 3.861), (2.885, 0.831, 3.823), (2.04, 0.8434, 3.178), (1.675, 1.902, 3.58), (2.566, 1.631, 4.04), (1.067, 1.134, 3.598), (0.8583, 1.132, 4.336), (1.528, 1.814, 4.372), (1.091, 0.33, 4.053), (1.733, 0.3457, 4.631), (1.489, 1.092, 4.819), (2.066, -0.01036, 3.68), (2.63, 0.9859, 4.551), (1.453, 0.2684, 3.373), (2.097, 1.409, 4.404), (2.804, 0.6057, 4.299), (0.9088, 0.6271, 4.697), (0.942, 1.792, 4.339), (2.657, 1.348, 3.678), (2.703, 0.587, 3.589), (1.674, 1.27, 3.138), (1.907, 1.96, 3.752), (2.751, 1.361, 4.098), (0.9657, 0.8968, 3.751), (1.031, 1.349, 4.516), (1.786, 1.925, 4.091), (1.337, 0.08711, 4.1), (1.899, 0.5723, 4.806), (1.328, 1.311, 4.68), (2.286, 0.1647, 3.489), (2.332, 0.8564, 4.757), (2.904, 1.024, 4.008), (2.279, 0.4702, 3.274), (1.453, 1.737, 3.315), (2.299, 1.858, 3.934), (1.215, 1.354, 3.329), (0.8172, 0.9217, 4.078), (1.343, 1.655, 4.527), (0.9383, 0.563, 3.925), (1.653, 0.1164, 4.364), (1.762, 0.8852, 4.877), (1.795, -0.09767, 3.909), (2.78, 1.084, 4.313), (1.722, 0.5323, 3.202), (1.253, 0.2533, 3.7), (1.684, -0.03873, 3.459), (1.302, 0.7301, 3.396), (1.8, 1.26, 4.648), (2.357, 1.565, 4.219), (2.385, 1.187, 4.506), (1.827, 1.644, 4.356), (2.789, 0.8033, 4.472), (2.529, 0.3237, 4.016), (2.331, 0.4488, 4.504), (2.891, 0.702, 4.036), (1.155, 0.8671, 4.83), (0.9306, 0.4366, 4.395), (0.8218, 0.8688, 4.512), (1.264, 0.4348, 4.713), (1.208, 1.862, 4.419), (0.9195, 1.507, 3.967), (1.233, 1.936, 3.92), (0.8752, 1.459, 4.395), (2.675, 1.539, 3.873), (2.388, 1.134, 3.395), (2.832, 1.063, 3.736), (2.244, 1.675, 3.543), (1.915, 1.528, 3.303), (2.629, 0.7978, 3.487), (2.842, 1.257, 3.928), (0.8604, 1.19, 4.069), (1.125, 1.707, 3.608), (1.5, 1.965, 4.053), (1.256, 0.2409, 4.43), (0.8152, 0.6733, 4.23), (1.039, 1.102, 4.662), (2.671, 0.4456, 3.781), (2.113, 0.149, 4.208), (2.399, 0.6634, 4.68), (2.096, 1.785, 4.126), (2.589, 1.308, 4.29), (2.079, 1.046, 4.732), (1.122, 0.5823, 3.648), (1.47, -0.03905, 3.76), (1.973, 0.1765, 3.3), (1.465, 1.04, 3.247), (1.58, 1.488, 4.557), (2.897, 0.9024, 4.218), (1.48, 0.6699, 4.863), (1.072, 1.63, 4.524), (2.35, 1.8, 3.762), (0.6825, 0.5835, 3.587), (1.11, 1.117, 4.713), (-0.5989, 0.632, 3.922), (-0.5675, 1.131, 5.016), (0.4763, 1.82, 3.213), (0.8819, 2.356, 4.342), (-0.7037, 1.889, 3.588), (-0.3244, 2.32, 4.636), (0.9921, 0.628, 3.981), (0.407, 1.031, 4.923), (-0.7713, 0.8336, 4.358), (0.07301, 0.4762, 3.658), (-0.5102, 1.817, 4.744), (-0.6495, 2.301, 4.058), (-0.7935, 1.345, 3.618), (0.2123, 2.496, 4.479), (0.6351, 2.211, 3.667), (-0.1857, 2.02, 3.361), (1.174, 1.759, 4.623), (0.6828, 1.047, 3.279), (0.5129, 1.951, 5.071), (-0.05133, 1.151, 3.499), (1.135, 1.038, 3.579), (-0.1721, 2.73, 3.802), (-1.172, 1.82, 3.855), (0.3831, 0.4271, 4.072), (1.082, 0.8293, 4.346), (-0.2167, 1.044, 4.977), (-0.6641, 0.6826, 4.089), (0.4353, 0.5205, 3.606), (-0.3702, 2.113, 4.683), (-0.7234, 2.101, 3.759), (-0.7155, 0.9461, 3.791), (0.5928, 2.469, 4.411), (0.5491, 2.008, 3.372), (-0.4879, 1.954, 3.5), (1.17, 1.39, 4.698), (0.5941, 1.457, 3.202), (0.836, 0.57, 3.734), (0.8968, 1.113, 4.842), (-0.7764, 1.005, 4.748), (-0.3079, 0.5056, 3.797), (-0.6016, 1.444, 4.913), (-0.493, 2.357, 4.391), (-0.7799, 1.661, 3.563), (-0.09577, 2.419, 4.601), (0.7819, 2.306, 4.027), (0.1816, 1.953, 3.263), (1.067, 2.131, 4.501), (0.6982, 0.7628, 3.448), (0.4639, 1.495, 5.086), (0.3898, 2.262, 4.807), (0.9398, 1.993, 4.985), (0.004488, 1.794, 4.978), (-0.1218, 1.59, 3.388), (-0.0112, 0.7636, 3.562), (0.3391, 1.1, 3.356), (-0.4412, 1.203, 3.578), (0.951, 0.9994, 3.355), (1.196, 1.317, 4.035), (0.9514, 1.607, 3.568), (1.11, 0.7944, 3.794), (-0.2153, 2.436, 3.521), (0.01002, 2.704, 4.154), (-0.4435, 2.571, 3.958), (0.2382, 2.57, 3.716), (-1.053, 1.594, 3.665), (-0.9373, 1.859, 4.318), (-1.101, 1.315, 4.149), (-0.9252, 2.107, 3.907), (0.2276, 0.3756, 3.816), (0.3883, 0.6591, 4.509), (0.7527, 0.4882, 4.028), (-0.184, 0.4985, 4.264), (-0.2793, 0.7557, 4.659), (0.8475, 0.7133, 4.42), (0.5888, 0.4404, 3.777), (-0.6997, 2.149, 4.316), (-0.9733, 1.414, 4.566), (-0.9446, 1.137, 3.916), (0.4029, 2.578, 4.06), (-0.2763, 2.579, 4.301), (-0.5008, 2.312, 3.67), (1.185, 1.025, 4.196), (1.066, 1.846, 4.023), (0.8091, 1.491, 3.309), (-0.3817, 0.7974, 3.687), (0.3721, 0.7667, 3.477), (0.255, 1.533, 3.264), (0.01217, 2.14, 4.818), (0.7945, 2.295, 4.748), (0.9473, 1.556, 4.994), (-0.1566, 1.403, 4.995), (-0.4715, 1.586, 3.496), (0.9376, 0.7414, 3.553), (0.1784, 2.311, 3.429), (-0.9421, 1.895, 3.664), (-0.2228, 0.4273, 3.971)], [], [(97, 28, 2, 41), (96, 31, 6, 44), (95, 34, 4, 47), (94, 38, 0, 49), (93, 44, 6, 35), (92, 42, 3, 27), (91, 50, 9, 39), (90, 51, 20, 52), (89, 30, 12, 53), (88, 54, 17, 47), (87, 55, 21, 56), (86, 32, 14, 57), (85, 58, 19, 37), (84, 59, 22, 60), (83, 26, 8, 61), (82, 62, 17, 35), (81, 63, 23, 64), (80, 46, 16, 65), (79, 66, 14, 32), (78, 67, 24, 68), (77, 43, 13, 69), (76, 70, 11, 29), (75, 71, 25, 72), (74, 40, 10, 73), (71, 74, 73, 25), (9, 27, 74, 71), (27, 3, 40, 74), (26, 75, 72, 8), (1, 39, 75, 26), (39, 9, 71, 75), (38, 76, 29, 0), (8, 72, 76, 38), (72, 25, 70, 76), (67, 77, 69, 24), (12, 30, 77, 67), (30, 7, 43, 77), (40, 78, 68, 10), (3, 42, 78, 40), (42, 12, 67, 78), (28, 79, 32, 2), (10, 68, 79, 28), (68, 24, 66, 79), (63, 80, 65, 23), (15, 33, 80, 63), (33, 5, 46, 80), (43, 81, 64, 13), (7, 45, 81, 43), (45, 15, 63, 81), (31, 82, 35, 6), (13, 64, 82, 31), (64, 23, 62, 82), (59, 83, 61, 22), (18, 36, 83, 59), (36, 1, 26, 83), (46, 84, 60, 16), (5, 48, 84, 46), (48, 18, 59, 84), (34, 85, 37, 4), (16, 60, 85, 34), (60, 22, 58, 85), (55, 86, 57, 21), (11, 41, 86, 55), (41, 2, 32, 86), (49, 87, 56, 19), (0, 29, 87, 49), (29, 11, 55, 87), (37, 88, 47, 4), (19, 56, 88, 37), (56, 21, 54, 88), (51, 89, 53, 20), (15, 45, 89, 51), (45, 7, 30, 89), (48, 90, 52, 18), (5, 33, 90, 48), (33, 15, 51, 90), (36, 91, 39, 1), (18, 52, 91, 36), (52, 20, 50, 91), (50, 92, 27, 9), (20, 53, 92, 50), (53, 12, 42, 92), (54, 93, 35, 17), (21, 57, 93, 54), (57, 14, 44, 93), (58, 94, 49, 19), (22, 61, 94, 58), (61, 8, 38, 94), (62, 95, 47, 17), (23, 65, 95, 62), (65, 16, 34, 95), (66, 96, 44, 14), (24, 69, 96, 66), (69, 13, 31, 96), (70, 97, 41, 11), (25, 73, 97, 70), (73, 10, 28, 97), (195, 126, 100, 139), (194, 129, 104, 142), (193, 132, 102, 145), (192, 136, 98, 147), (191, 142, 104, 133), (190, 140, 101, 125), (189, 148, 107, 137), (188, 149, 118, 150), (187, 128, 110, 151), (186, 152, 115, 145), (185, 153, 119, 154), (184, 130, 112, 155), (183, 156, 117, 135), (182, 157, 120, 158), (181, 124, 106, 159), (180, 160, 115, 133), (179, 161, 121, 162), (178, 144, 114, 163), (177, 164, 112, 130), (176, 165, 122, 166), (175, 141, 111, 167), (174, 168, 109, 127), (173, 169, 123, 170), (172, 138, 108, 171), (169, 172, 171, 123), (107, 125, 172, 169), (125, 101, 138, 172), (124, 173, 170, 106), (99, 137, 173, 124), (137, 107, 169, 173), (136, 174, 127, 98), (106, 170, 174, 136), (170, 123, 168, 174), (165, 175, 167, 122), (110, 128, 175, 165), (128, 105, 141, 175), (138, 176, 166, 108), (101, 140, 176, 138), (140, 110, 165, 176), (126, 177, 130, 100), (108, 166, 177, 126), (166, 122, 164, 177), (161, 178, 163, 121), (113, 131, 178, 161), (131, 103, 144, 178), (141, 179, 162, 111), (105, 143, 179, 141), (143, 113, 161, 179), (129, 180, 133, 104), (111, 162, 180, 129), (162, 121, 160, 180), (157, 181, 159, 120), (116, 134, 181, 157), (134, 99, 124, 181), (144, 182, 158, 114), (103, 146, 182, 144), (146, 116, 157, 182), (132, 183, 135, 102), (114, 158, 183, 132), (158, 120, 156, 183), (153, 184, 155, 119), (109, 139, 184, 153), (139, 100, 130, 184), (147, 185, 154, 117), (98, 127, 185, 147), (127, 109, 153, 185), (135, 186, 145, 102), (117, 154, 186, 135), (154, 119, 152, 186), (149, 187, 151, 118), (113, 143, 187, 149), (143, 105, 128, 187), (146, 188, 150, 116), (103, 131, 188, 146), (131, 113, 149, 188), (134, 189, 137, 99), (116, 150, 189, 134), (150, 118, 148, 189), (148, 190, 125, 107), (118, 151, 190, 148), (151, 110, 140, 190), (152, 191, 133, 115), (119, 155, 191, 152), (155, 112, 142, 191), (156, 192, 147, 117), (120, 159, 192, 156), (159, 106, 136, 192), (160, 193, 145, 115), (121, 163, 193, 160), (163, 114, 132, 193), (164, 194, 142, 112), (122, 167, 194, 164), (167, 111, 129, 194), (168, 195, 139, 109), (123, 171, 195, 168), (171, 108, 126, 195), (293, 224, 198, 237), (292, 227, 202, 240), (291, 230, 200, 243), (290, 234, 196, 245), (289, 240, 202, 231), (288, 238, 199, 223), (287, 246, 205, 235), (286, 247, 216, 248), (285, 226, 208, 249), (284, 250, 213, 243), (283, 251, 217, 252), (282, 228, 210, 253), (281, 254, 215, 233), (280, 255, 218, 256), (279, 222, 204, 257), (278, 258, 213, 231), (277, 259, 219, 260), (276, 242, 212, 261), (275, 262, 210, 228), (274, 263, 220, 264), (273, 239, 209, 265), (272, 266, 207, 225), (271, 267, 221, 268), (270, 236, 206, 269), (267, 270, 269, 221), (205, 223, 270, 267), (223, 199, 236, 270), (222, 271, 268, 204), (197, 235, 271, 222), (235, 205, 267, 271), (234, 272, 225, 196), (204, 268, 272, 234), (268, 221, 266, 272), (263, 273, 265, 220), (208, 226, 273, 263), (226, 203, 239, 273), (236, 274, 264, 206), (199, 238, 274, 236), (238, 208, 263, 274), (224, 275, 228, 198), (206, 264, 275, 224), (264, 220, 262, 275), (259, 276, 261, 219), (211, 229, 276, 259), (229, 201, 242, 276), (239, 277, 260, 209), (203, 241, 277, 239), (241, 211, 259, 277), (227, 278, 231, 202), (209, 260, 278, 227), (260, 219, 258, 278), (255, 279, 257, 218), (214, 232, 279, 255), (232, 197, 222, 279), (242, 280, 256, 212), (201, 244, 280, 242), (244, 214, 255, 280), (230, 281, 233, 200), (212, 256, 281, 230), (256, 218, 254, 281), (251, 282, 253, 217), (207, 237, 282, 251), (237, 198, 228, 282), (245, 283, 252, 215), (196, 225, 283, 245), (225, 207, 251, 283), (233, 284, 243, 200), (215, 252, 284, 233), (252, 217, 250, 284), (247, 285, 249, 216), (211, 241, 285, 247), (241, 203, 226, 285), (244, 286, 248, 214), (201, 229, 286, 244), (229, 211, 247, 286), (232, 287, 235, 197), (214, 248, 287, 232), (248, 216, 246, 287), (246, 288, 223, 205), (216, 249, 288, 246), (249, 208, 238, 288), (250, 289, 231, 213), (217, 253, 289, 250), (253, 210, 240, 289), (254, 290, 245, 215), (218, 257, 290, 254), (257, 204, 234, 290), (258, 291, 243, 213), (219, 261, 291, 258), (261, 212, 230, 291), (262, 292, 240, 210), (220, 265, 292, 262), (265, 209, 227, 292), (266, 293, 237, 207), (221, 269, 293, 266), (269, 206, 224, 293), (391, 322, 296, 335), (390, 325, 300, 338), (389, 328, 298, 341), (388, 332, 294, 343), (387, 338, 300, 329), (386, 336, 297, 321), (385, 344, 303, 333), (384, 345, 314, 346), (383, 324, 306, 347), (382, 348, 311, 341), (381, 349, 315, 350), (380, 326, 308, 351), (379, 352, 313, 331), (378, 353, 316, 354), (377, 320, 302, 355), (376, 356, 311, 329), (375, 357, 317, 358), (374, 340, 310, 359), (373, 360, 308, 326), (372, 361, 318, 362), (371, 337, 307, 363), (370, 364, 305, 323), (369, 365, 319, 366), (368, 334, 304, 367), (365, 368, 367, 319), (303, 321, 368, 365), (321, 297, 334, 368), (320, 369, 366, 302), (295, 333, 369, 320), (333, 303, 365, 369), (332, 370, 323, 294), (302, 366, 370, 332), (366, 319, 364, 370), (361, 371, 363, 318), (306, 324, 371, 361), (324, 301, 337, 371), (334, 372, 362, 304), (297, 336, 372, 334), (336, 306, 361, 372), (322, 373, 326, 296), (304, 362, 373, 322), (362, 318, 360, 373), (357, 374, 359, 317), (309, 327, 374, 357), (327, 299, 340, 374), (337, 375, 358, 307), (301, 339, 375, 337), (339, 309, 357, 375), (325, 376, 329, 300), (307, 358, 376, 325), (358, 317, 356, 376), (353, 377, 355, 316), (312, 330, 377, 353), (330, 295, 320, 377), (340, 378, 354, 310), (299, 342, 378, 340), (342, 312, 353, 378), (328, 379, 331, 298), (310, 354, 379, 328), (354, 316, 352, 379), (349, 380, 351, 315), (305, 335, 380, 349), (335, 296, 326, 380), (343, 381, 350, 313), (294, 323, 381, 343), (323, 305, 349, 381), (331, 382, 341, 298), (313, 350, 382, 331), (350, 315, 348, 382), (345, 383, 347, 314), (309, 339, 383, 345), (339, 301, 324, 383), (342, 384, 346, 312), (299, 327, 384, 342), (327, 309, 345, 384), (330, 385, 333, 295), (312, 346, 385, 330), (346, 314, 344, 385), (344, 386, 321, 303), (314, 347, 386, 344), (347, 306, 336, 386), (348, 387, 329, 311), (315, 351, 387, 348), (351, 308, 338, 387), (352, 388, 343, 313), (316, 355, 388, 352), (355, 302, 332, 388), (356, 389, 341, 311), (317, 359, 389, 356), (359, 310, 328, 389), (360, 390, 338, 308), (318, 363, 390, 360), (363, 307, 325, 390), (364, 391, 335, 305), (319, 367, 391, 364), (367, 304, 322, 391), (489, 420, 394, 433), (488, 423, 398, 436), (487, 426, 396, 439), (486, 430, 392, 441), (485, 436, 398, 427), (484, 434, 395, 419), (483, 442, 401, 431), (482, 443, 412, 444), (481, 422, 404, 445), (480, 446, 409, 439), (479, 447, 413, 448), (478, 424, 406, 449), (477, 450, 411, 429), (476, 451, 414, 452), (475, 418, 400, 453), (474, 454, 409, 427), (473, 455, 415, 456), (472, 438, 408, 457), (471, 458, 406, 424), (470, 459, 416, 460), (469, 435, 405, 461), (468, 462, 403, 421), (467, 463, 417, 464), (466, 432, 402, 465), (463, 466, 465, 417), (401, 419, 466, 463), (419, 395, 432, 466), (418, 467, 464, 400), (393, 431, 467, 418), (431, 401, 463, 467), (430, 468, 421, 392), (400, 464, 468, 430), (464, 417, 462, 468), (459, 469, 461, 416), (404, 422, 469, 459), (422, 399, 435, 469), (432, 470, 460, 402), (395, 434, 470, 432), (434, 404, 459, 470), (420, 471, 424, 394), (402, 460, 471, 420), (460, 416, 458, 471), (455, 472, 457, 415), (407, 425, 472, 455), (425, 397, 438, 472), (435, 473, 456, 405), (399, 437, 473, 435), (437, 407, 455, 473), (423, 474, 427, 398), (405, 456, 474, 423), (456, 415, 454, 474), (451, 475, 453, 414), (410, 428, 475, 451), (428, 393, 418, 475), (438, 476, 452, 408), (397, 440, 476, 438), (440, 410, 451, 476), (426, 477, 429, 396), (408, 452, 477, 426), (452, 414, 450, 477), (447, 478, 449, 413), (403, 433, 478, 447), (433, 394, 424, 478), (441, 479, 448, 411), (392, 421, 479, 441), (421, 403, 447, 479), (429, 480, 439, 396), (411, 448, 480, 429), (448, 413, 446, 480), (443, 481, 445, 412), (407, 437, 481, 443), (437, 399, 422, 481), (440, 482, 444, 410), (397, 425, 482, 440), (425, 407, 443, 482), (428, 483, 431, 393), (410, 444, 483, 428), (444, 412, 442, 483), (442, 484, 419, 401), (412, 445, 484, 442), (445, 404, 434, 484), (446, 485, 427, 409), (413, 449, 485, 446), (449, 406, 436, 485), (450, 486, 441, 411), (414, 453, 486, 450), (453, 400, 430, 486), (454, 487, 439, 409), (415, 457, 487, 454), (457, 408, 426, 487), (458, 488, 436, 406), (416, 461, 488, 458), (461, 405, 423, 488), (462, 489, 433, 403), (417, 465, 489, 462), (465, 402, 420, 489), (587, 518, 492, 531), (586, 521, 496, 534), (585, 524, 494, 537), (584, 528, 490, 539), (583, 534, 496, 525), (582, 532, 493, 517), (581, 540, 499, 529), (580, 541, 510, 542), (579, 520, 502, 543), (578, 544, 507, 537), (577, 545, 511, 546), (576, 522, 504, 547), (575, 548, 509, 527), (574, 549, 512, 550), (573, 516, 498, 551), (572, 552, 507, 525), (571, 553, 513, 554), (570, 536, 506, 555), (569, 556, 504, 522), (568, 557, 514, 558), (567, 533, 503, 559), (566, 560, 501, 519), (565, 561, 515, 562), (564, 530, 500, 563), (561, 564, 563, 515), (499, 517, 564, 561), (517, 493, 530, 564), (516, 565, 562, 498), (491, 529, 565, 516), (529, 499, 561, 565), (528, 566, 519, 490), (498, 562, 566, 528), (562, 515, 560, 566), (557, 567, 559, 514), (502, 520, 567, 557), (520, 497, 533, 567), (530, 568, 558, 500), (493, 532, 568, 530), (532, 502, 557, 568), (518, 569, 522, 492), (500, 558, 569, 518), (558, 514, 556, 569), (553, 570, 555, 513), (505, 523, 570, 553), (523, 495, 536, 570), (533, 571, 554, 503), (497, 535, 571, 533), (535, 505, 553, 571), (521, 572, 525, 496), (503, 554, 572, 521), (554, 513, 552, 572), (549, 573, 551, 512), (508, 526, 573, 549), (526, 491, 516, 573), (536, 574, 550, 506), (495, 538, 574, 536), (538, 508, 549, 574), (524, 575, 527, 494), (506, 550, 575, 524), (550, 512, 548, 575), (545, 576, 547, 511), (501, 531, 576, 545), (531, 492, 522, 576), (539, 577, 546, 509), (490, 519, 577, 539), (519, 501, 545, 577), (527, 578, 537, 494), (509, 546, 578, 527), (546, 511, 544, 578), (541, 579, 543, 510), (505, 535, 579, 541), (535, 497, 520, 579), (538, 580, 542, 508), (495, 523, 580, 538), (523, 505, 541, 580), (526, 581, 529, 491), (508, 542, 581, 526), (542, 510, 540, 581), (540, 582, 517, 499), (510, 543, 582, 540), (543, 502, 532, 582), (544, 583, 525, 507), (511, 547, 583, 544), (547, 504, 534, 583), (548, 584, 539, 509), (512, 551, 584, 548), (551, 498, 528, 584), (552, 585, 537, 507), (513, 555, 585, 552), (555, 506, 524, 585), (556, 586, 534, 504), (514, 559, 586, 556), (559, 503, 521, 586), (560, 587, 531, 501), (515, 563, 587, 560), (563, 500, 518, 587)])
me_cube_001.use_remesh_preserve_volume = False
me_cube_001.use_remesh_preserve_attributes = False
me_cube_001.use_mirror_vertex_groups = False
me_cube_001.update()
me_cube = bpy.data.meshes.new('Cube')
me_cube.from_pydata([(0.6304, 0.6331, -1.0), (0.6568, -0.6374, -1.0), (-0.6783, -0.7469, -1.0), (-0.6196, 0.8254, -1.0), (0.4551, 0.4597, -0.2834), (0.4742, -0.4582, -0.2834), (-0.4904, -0.5373, -0.2834), (-0.448, 0.5986, -0.2834), (1.0, -5.96e-08, -1.0), (-1.0, 2.98e-07, -1.0), (0.7221, 0.002289, -0.2834), (-0.7228, 0.002289, -0.2834), (1.788e-07, 1.0, -1.0), (0.0, -1.0, -1.0), (-0.0003288, 0.7248, -0.2834), (-0.0003294, -0.7202, -0.2834), (0.6177, 0.00309, 2.553), (5.96e-08, 1.192e-07, -1.0), (0.556, 0.003658, 1.064), (0.365, -0.351, 1.064), (-0.0005257, 0.5602, 1.064), (-0.3453, 0.463, 1.064), (-0.0005261, -0.5528, 1.064), (-0.378, -0.412, 1.064), (-0.557, 0.003658, 1.064), (0.3503, 0.356, 1.064), (0.5317, 0.003799, 3.832), (0.4056, -0.3909, 2.553), (-0.000444, 0.6213, 2.553), (-0.3835, 0.5134, 2.553), (-0.0004445, -0.6151, 2.553), (-0.4198, -0.4586, 2.553), (-0.6186, 0.00309, 2.553), (0.3893, 0.3944, 2.553), (0.349, -0.3354, 3.832), (-0.0005459, 0.536, 3.832), (-0.3303, 0.4431, 3.832), (-0.0005464, -0.5284, 3.832), (-0.3616, -0.3937, 3.832), (-0.5328, 0.003799, 3.832), (0.335, 0.3407, 3.832), (0.4279, 0.3308, 6.728), (0.4675, 0.004344, 5.208), (0.3068, -0.294, 5.208), (-0.0006244, 0.4725, 5.208), (-0.2907, 0.3907, 5.208), (-0.0006248, -0.4638, 5.208), (-0.3182, -0.3453, 5.208), (-0.4687, 0.004345, 5.208), (0.2945, 0.3007, 5.208), (0.4279, 0.3308, 7.199), (0.2808, 0.05762, 6.728), (-0.0006773, 0.7594, 6.728), (-0.2662, 0.6846, 6.728), (-0.0006777, -0.09779, 6.728), (-0.2914, 0.01068, 6.728), (-0.4293, 0.3308, 6.728), (0.2695, 0.6021, 6.728), (0.4279, 0.6234, 8.706), (0.2808, 0.05762, 7.199), (-0.0006773, 0.7594, 7.199), (-0.2662, 0.6846, 7.199), (-0.0006777, -0.09779, 7.199), (-0.2914, 0.01068, 7.199), (-0.4293, 0.3308, 7.199), (0.2695, 0.6021, 7.199), (0.2667, 0.6247, 9.748), (0.2808, 0.3502, 8.706), (-0.0006773, 1.052, 8.706), (-0.2662, 0.9772, 8.706), (-0.0006777, 0.1948, 8.706), (-0.2914, 0.3033, 8.706), (-0.4293, 0.6234, 8.706), (0.2695, 0.8947, 8.706), (0.2533, 0.4098, 10.77), (0.1749, 0.4542, 9.748), (-0.0008683, 0.8923, 9.748), (-0.1666, 0.8456, 9.748), (-0.0008685, 0.3571, 9.748), (-0.1824, 0.4249, 9.748), (-0.2684, 0.6247, 9.748), (0.1678, 0.7941, 9.748), (0.1537, 0.1172, 11.71), (0.1661, 0.2478, 10.77), (-0.0008841, 0.664, 10.77), (-0.1584, 0.6196, 10.77), (-0.0008843, 0.1556, 10.77), (-0.1733, 0.2199, 10.77), (-0.2551, 0.4098, 10.77), (0.1594, 0.5707, 10.77), (0.127, 0.1174, 12.45), (0.1006, 0.01862, 11.71), (-0.001002, 0.2719, 11.71), (-0.09684, 0.2449, 11.71), (-0.001002, -0.03747, 11.71), (-0.1059, 0.001682, 11.71), (-0.1557, 0.1172, 11.71), (0.09651, 0.2151, 11.71), (-0.6953, -1.959, 8.17), (0.08307, 0.03581, 12.45), (-0.001034, 0.2455, 12.45), (-0.08038, 0.2231, 12.45), (-0.001034, -0.01063, 12.45), (-0.0879, 0.02178, 12.45), (-0.1291, 0.1174, 12.45), (0.0797, 0.1985, 12.45), (-0.001034, 0.1174, 12.45), (-0.986, -1.851, 8.17), (-0.6953, -1.959, 8.64), (-0.986, -1.851, 8.64), (-0.4293, 0.4771, 7.952), (-0.2914, 0.157, 7.952), (0.2695, 0.7484, 7.952), (-0.0006773, 0.9057, 7.952), (-0.2662, 0.8309, 7.952), (0.2808, 0.2039, 7.952), (-0.0006777, 0.0485, 7.952), (0.4279, 0.4771, 7.952), (0.26, 0.5172, 10.26), (0.1636, 0.6824, 10.26), (-0.0008764, 0.2564, 10.26), (0.1705, 0.351, 10.26), (-0.1778, 0.3224, 10.26), (-0.0008762, 0.7781, 10.26), (-0.2617, 0.5172, 10.26), (-0.1625, 0.7326, 10.26), (0.3278, -0.3146, 4.323), (0.4994, 0.004082, 4.323), (-0.3397, -0.3694, 4.323), (-0.000587, -0.4959, 4.323), (-0.0005866, 0.5041, 4.323), (0.3146, 0.3206, 4.323), (-0.5006, 0.004082, 4.323), (-0.3104, 0.4168, 4.323), (-2.399, 1.239, 7.906), (-2.236, 1.592, 7.906), (-2.236, 1.592, 8.377), (-2.399, 1.239, 8.377), (1.263, 2.309, 8.497), (0.9929, 2.467, 8.497), (1.263, 2.456, 9.25), (0.9929, 2.613, 9.25), (-1.534, 2.087, 11.12), (-1.7, 2.04, 11.12), (-1.696, 1.927, 11.63), (-1.534, 1.973, 11.63), (1.396, -0.309, 10.82), (1.392, -0.4122, 11.33), (1.479, -0.2502, 11.33), (1.486, -0.1427, 10.82), (0.982, -1.119, 10.51), (0.9776, -1.222, 11.02), (0.8107, -1.314, 11.02), (0.8107, -1.214, 10.51), (-0.2369, 0.3641, 9.227), (-0.0007731, 0.276, 9.227), (0.3473, 0.624, 9.227), (0.2187, 0.8444, 9.227), (0.2278, 0.4022, 9.227), (-0.0007728, 0.9721, 9.227), (-0.3488, 0.624, 9.227), (-0.2164, 0.9114, 9.227), (-0.7636, -1.292, 9.854), (-1.054, -1.183, 9.854), (-0.9998, -1.123, 10.38), (-0.7637, -1.211, 10.38), (0.4477, 0.1676, 5.968), (0.282, 0.4514, 5.968), (-0.0006512, -0.2808, 5.968), (0.2938, -0.1182, 5.968), (-0.3048, -0.1673, 5.968), (-0.0006509, 0.6159, 5.968), (-0.449, 0.1676, 5.968), (-0.2784, 0.5377, 5.968), (2.204, -0.2707, 6.674), (2.043, -0.5691, 6.674), (2.184, -0.1075, 7.434), (2.03, -0.3932, 7.434)], [], [(17, 13, 2, 9), (10, 4, 25, 18), (8, 10, 5, 1), (13, 15, 6, 2), (9, 11, 7, 3), (14, 12, 3, 7), (2, 6, 11, 9), (0, 4, 10, 8), (14, 7, 21, 20), (12, 17, 9, 3), (0, 8, 17, 12), (7, 11, 24, 21), (4, 0, 12, 14), (1, 5, 15, 13), (4, 14, 20, 25), (8, 1, 13, 17), (23, 22, 30, 31), (18, 25, 33, 16), (22, 19, 27, 30), (20, 21, 29, 28), (15, 5, 19, 22), (6, 15, 22, 23), (5, 10, 18, 19), (11, 6, 23, 24), (28, 29, 36, 35), (29, 32, 39, 36), (32, 31, 38, 39), (33, 28, 35, 40), (19, 18, 16, 27), (25, 20, 28, 33), (24, 23, 31, 32), (21, 24, 32, 29), (132, 128, 47, 48), (131, 130, 44, 49), (126, 127, 42, 43), (128, 129, 46, 47), (30, 27, 34, 37), (16, 33, 40, 26), (31, 30, 37, 38), (27, 16, 26, 34), (169, 166, 41, 51), (170, 168, 54, 55), (166, 167, 57, 41), (168, 169, 51, 54), (130, 133, 45, 44), (129, 126, 43, 46), (127, 131, 49, 42), (41, 57, 65, 50), (54, 51, 59, 62), (52, 53, 61, 60), (53, 56, 134, 135), (167, 171, 52, 57), (172, 170, 55, 56), (173, 172, 56, 53), (171, 173, 53, 52), (113, 114, 69, 68), (114, 110, 72, 69), (110, 111, 71, 72), (112, 113, 68, 73), (54, 62, 108, 98), (51, 41, 50, 59), (57, 52, 60, 65), (56, 55, 63, 64), (157, 159, 76, 81), (158, 156, 66, 75), (154, 155, 78, 79), (156, 157, 81, 66), (116, 115, 67, 70), (117, 112, 73, 58), (111, 116, 70, 71), (115, 117, 58, 67), (121, 118, 149, 146), (122, 120, 86, 87), (118, 119, 89, 74), (83, 86, 152, 151), (160, 154, 79, 80), (161, 160, 80, 77), (159, 161, 77, 76), (155, 158, 75, 78), (86, 83, 91, 94), (84, 85, 93, 92), (85, 88, 96, 93), (88, 87, 95, 96), (119, 123, 84, 89), (124, 122, 87, 88), (125, 124, 88, 85), (123, 125, 85, 84), (93, 96, 104, 101), (96, 95, 103, 104), (97, 92, 100, 105), (91, 82, 90, 99), (74, 89, 97, 82), (87, 86, 94, 95), (83, 74, 82, 91), (89, 84, 92, 97), (106, 104, 103, 102), (100, 101, 104, 106), (105, 100, 106, 90), (90, 106, 102, 99), (92, 93, 101, 100), (94, 91, 99, 102), (82, 97, 105, 90), (95, 94, 102, 103), (107, 98, 108, 109), (55, 54, 98, 107), (63, 55, 107, 109), (62, 63, 109, 108), (59, 50, 117, 115), (63, 62, 116, 111), (50, 65, 112, 117), (62, 59, 115, 116), (65, 60, 139, 138), (64, 63, 111, 110), (61, 64, 110, 114), (60, 61, 114, 113), (125, 123, 145, 144), (77, 80, 124, 125), (80, 79, 122, 124), (81, 76, 123, 119), (78, 75, 121, 120), (66, 81, 119, 118), (79, 78, 120, 122), (75, 66, 118, 121), (26, 40, 131, 127), (37, 34, 126, 129), (35, 36, 133, 130), (36, 39, 132, 133), (38, 37, 129, 128), (34, 26, 127, 126), (40, 35, 130, 131), (39, 38, 128, 132), (45, 133, 132, 48), (135, 134, 137, 136), (61, 53, 135, 136), (64, 61, 136, 137), (56, 64, 137, 134), (138, 139, 141, 140), (112, 65, 138, 140), (60, 113, 141, 139), (113, 112, 140, 141), (142, 143, 144, 145), (77, 125, 144, 143), (123, 76, 142, 145), (76, 77, 143, 142), (146, 149, 148, 147), (83, 121, 146, 147), (118, 74, 148, 149), (74, 83, 147, 148), (153, 150, 151, 152), (86, 120, 153, 152), (121, 83, 151, 150), (120, 121, 150, 153), (70, 67, 158, 155), (68, 69, 161, 159), (69, 72, 160, 161), (72, 71, 154, 160), (58, 73, 157, 156), (71, 70, 162, 163), (67, 58, 156, 158), (73, 68, 159, 157), (163, 162, 165, 164), (70, 155, 165, 162), (155, 154, 164, 165), (154, 71, 163, 164), (44, 45, 173, 171), (45, 48, 172, 173), (48, 47, 170, 172), (49, 44, 171, 167), (46, 43, 169, 168), (42, 49, 167, 166), (47, 46, 168, 170), (42, 166, 176, 174), (175, 174, 176, 177), (43, 42, 174, 175), (169, 43, 175, 177), (166, 169, 177, 176)])
me_cube.materials.append(mat_material)
me_cube.use_remesh_preserve_volume = False
me_cube.use_remesh_preserve_attributes = False
me_cube.use_mirror_vertex_groups = False
me_cube.update()

# ---- objects
ob_cube_003 = bpy.data.objects.new('Cube.003', me_cube_003)
ob_cube_002 = bpy.data.objects.new('Cube.002', me_cube_002)
ob_cube_001 = bpy.data.objects.new('Cube.001', me_cube_001)
ob_cube = bpy.data.objects.new('Cube', me_cube)
ob_lamp = bpy.data.objects.new('Lamp', light_lamp)
ob_camera = bpy.data.objects.new('Camera', cam_camera)

# ---- transforms, parenting, visibility, modifiers, constraints
ob_cube_003.location = (0.03661, 3.089, 4.505)
ob_cube_003.lineart.crease_threshold = 0.0
ob_cube_002.location = (-0.2983, 0.5, 0.401)
ob_cube_002.lineart.crease_threshold = 0.0
ob_cube_001.location = (-0.2983, 0.5, 0.401)
ob_cube_001.lineart.crease_threshold = 0.0
ob_cube.location = (0.0, 0.0, 0.5)
ob_cube.scale = (0.5, 0.5, 0.5)
ob_cube.lock_rotations_4d = False
ob_cube.empty_display_type = 'ARROWS'
ob_cube.lineart.crease_threshold = 0.0
ob_lamp.location = (4.076, 1.005, 5.904)
ob_lamp.rotation_euler = (0.6503, 0.05522, 1.866)
ob_lamp.lock_rotations_4d = False
ob_lamp.empty_display_type = 'ARROWS'
ob_lamp.color = (0.0, 0.0, 0.0, 0.0)
ob_lamp.lineart.crease_threshold = 0.0
ob_camera.location = (7.481, -6.508, 5.344)
ob_camera.rotation_euler = (1.109, 0.01082, 0.8149)
ob_camera.lock_rotations_4d = False
ob_camera.empty_display_type = 'ARROWS'
ob_camera.color = (0.0, 0.0, 0.0, 0.0)
ob_camera.display_type = 'WIRE'
ob_camera.lineart.crease_threshold = 0.0

# ---- collection membership
col_collection_1.objects.link(ob_cube_003)
col_collection_1.objects.link(ob_cube_002)
col_collection_1.objects.link(ob_cube_001)
col_collection_1.objects.link(ob_cube)
col_collection_1.objects.link(ob_lamp)
col_collection_1.objects.link(ob_camera)

# ---- scene / render settings (as saved in the file)
scene.camera = ob_camera
scene.frame_start = 1; scene.frame_end = 250; scene.frame_set(1)
scene.render.engine = 'BLENDER_EEVEE_NEXT'
scene.render.resolution_percentage = 50
scene.render.dither_intensity = 0.0
scene.cycles.use_denoising = False
scene.cycles.samples = 10
scene.cycles.sampling_pattern = 'TABULATED_SOBOL'
scene.cycles.light_sampling_threshold = 0.0
scene.cycles.use_adaptive_sampling = False
scene.cycles.use_light_tree = False
scene.cycles.blur_glossy = 0.0
scene.cycles.pixel_filter_type = 'GAUSSIAN'
scene.cycles.sample_clamp_indirect = 0.0
scene.view_settings.view_transform = 'Standard'
bpy.context.view_layer.update()
